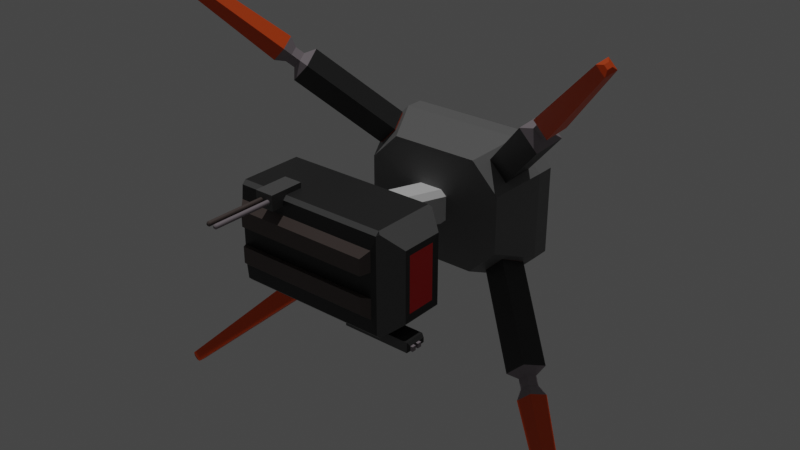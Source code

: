 # Source: creeperFINAL.blend  (saved by Blender 3.4.6; exported with 4.5.12 LTS)
import bpy
from mathutils import Matrix  # noqa: F401  (used for matrix-valued properties, if any)

bpy.ops.wm.read_factory_settings(use_empty=True)
scene = bpy.context.scene
scene.name = 'Scene'

# ---- collections
col_robot = bpy.data.collections.new('Robot'); scene.collection.children.link(col_robot)

# ---- materials (node trees are filled in below, after node groups)
mat_leg = bpy.data.materials.new('leg')
mat_leg.use_transparent_shadow = False
mat_body = bpy.data.materials.new('body')
mat_body.use_transparent_shadow = False
mat_body.diffuse_color = (0.04445, 0.04445, 0.04445, 1.0)
mat_top = bpy.data.materials.new('top')
mat_top.use_transparent_shadow = False
mat_edge = bpy.data.materials.new('edge')
mat_edge.use_transparent_shadow = False
mat_wifi = bpy.data.materials.new('wifi')
mat_wifi.use_transparent_shadow = False
mat_tank = bpy.data.materials.new('tank')
mat_tank.use_transparent_shadow = False
mat_lens = bpy.data.materials.new('lens')
mat_lens.use_transparent_shadow = False

# ---- material node trees
mat_leg.use_nodes = True; mat_leg.node_tree.nodes.clear()
_N = mat_leg.node_tree.nodes; _L = mat_leg.node_tree.links
n0 = _N.new('ShaderNodeBsdfPrincipled'); n0.name = 'Principled BSDF'; n0.location = (10, 300)
n0.distribution = 'GGX'
n0.subsurface_method = 'RANDOM_WALK_SKIN'
n0.inputs[0].default_value = (0.8, 0.07759, 0.0, 1.0)
n0.inputs[3].default_value = 1.45
n0.inputs[27].default_value = (0.0, 0.0, 0.0, 1.0)
n0.inputs[28].default_value = 1.0
n1 = _N.new('ShaderNodeOutputMaterial'); n1.name = 'Material Output'; n1.location = (300, 300)
_L.new(n0.outputs[0], n1.inputs[0])
n1.is_active_output = True
mat_body.use_nodes = True; mat_body.node_tree.nodes.clear()
_N = mat_body.node_tree.nodes; _L = mat_body.node_tree.links
n0 = _N.new('ShaderNodeBsdfPrincipled'); n0.name = 'Principled BSDF'; n0.location = (10, 300)
n0.distribution = 'GGX'
n0.subsurface_method = 'RANDOM_WALK_SKIN'
n0.inputs[0].default_value = (0.02038, 0.02038, 0.02038, 1.0)
n0.inputs[3].default_value = 1.45
n0.inputs[27].default_value = (0.0, 0.0, 0.0, 1.0)
n0.inputs[28].default_value = 1.0
n1 = _N.new('ShaderNodeOutputMaterial'); n1.name = 'Material Output'; n1.location = (300, 300)
_L.new(n0.outputs[0], n1.inputs[0])
n1.is_active_output = True
mat_top.use_nodes = True; mat_top.node_tree.nodes.clear()
_N = mat_top.node_tree.nodes; _L = mat_top.node_tree.links
n0 = _N.new('ShaderNodeBsdfPrincipled'); n0.name = 'Principled BSDF'; n0.location = (10, 300)
n0.distribution = 'GGX'
n0.subsurface_method = 'RANDOM_WALK_SKIN'
n0.inputs[0].default_value = (0.09084, 0.06896, 0.06297, 1.0)
n0.inputs[3].default_value = 1.45
n0.inputs[27].default_value = (0.0, 0.0, 0.0, 1.0)
n0.inputs[28].default_value = 1.0
n1 = _N.new('ShaderNodeOutputMaterial'); n1.name = 'Material Output'; n1.location = (300, 300)
_L.new(n0.outputs[0], n1.inputs[0])
n1.is_active_output = True
mat_edge.use_nodes = True; mat_edge.node_tree.nodes.clear()
_N = mat_edge.node_tree.nodes; _L = mat_edge.node_tree.links
n0 = _N.new('ShaderNodeBsdfPrincipled'); n0.name = 'Principled BSDF'; n0.location = (10, 300)
n0.distribution = 'GGX'
n0.subsurface_method = 'RANDOM_WALK_SKIN'
n0.inputs[0].default_value = (0.1025, 0.1025, 0.1025, 1.0)
n0.inputs[3].default_value = 1.45
n0.inputs[27].default_value = (0.0, 0.0, 0.0, 1.0)
n0.inputs[28].default_value = 1.0
n1 = _N.new('ShaderNodeOutputMaterial'); n1.name = 'Material Output'; n1.location = (300, 300)
_L.new(n0.outputs[0], n1.inputs[0])
n1.is_active_output = True
mat_wifi.use_nodes = True; mat_wifi.node_tree.nodes.clear()
_N = mat_wifi.node_tree.nodes; _L = mat_wifi.node_tree.links
n0 = _N.new('ShaderNodeBsdfPrincipled'); n0.name = 'Principled BSDF'; n0.location = (10, 300)
n0.distribution = 'GGX'
n0.subsurface_method = 'RANDOM_WALK_SKIN'
n0.inputs[0].default_value = (0.2738, 0.2356, 0.2587, 1.0)
n0.inputs[3].default_value = 1.45
n0.inputs[27].default_value = (0.0, 0.0, 0.0, 1.0)
n0.inputs[28].default_value = 1.0
n1 = _N.new('ShaderNodeOutputMaterial'); n1.name = 'Material Output'; n1.location = (300, 300)
_L.new(n0.outputs[0], n1.inputs[0])
n1.is_active_output = True
mat_tank.use_nodes = True; mat_tank.node_tree.nodes.clear()
_N = mat_tank.node_tree.nodes; _L = mat_tank.node_tree.links
n0 = _N.new('ShaderNodeBsdfPrincipled'); n0.name = 'Principled BSDF'; n0.location = (10, 300)
n0.distribution = 'GGX'
n0.subsurface_method = 'RANDOM_WALK_SKIN'
n0.inputs[0].default_value = (0.1734, 0.1734, 0.1734, 1.0)
n0.inputs[3].default_value = 1.45
n0.inputs[27].default_value = (0.0, 0.0, 0.0, 1.0)
n0.inputs[28].default_value = 1.0
n1 = _N.new('ShaderNodeOutputMaterial'); n1.name = 'Material Output'; n1.location = (300, 300)
_L.new(n0.outputs[0], n1.inputs[0])
n1.is_active_output = True
mat_lens.use_nodes = True; mat_lens.node_tree.nodes.clear()
_N = mat_lens.node_tree.nodes; _L = mat_lens.node_tree.links
n0 = _N.new('ShaderNodeBsdfPrincipled'); n0.name = 'Principled BSDF'; n0.location = (10, 300)
n0.distribution = 'GGX'
n0.subsurface_method = 'RANDOM_WALK_SKIN'
n0.inputs[0].default_value = (0.8, 0.0007612, 0.0, 1.0)
n0.inputs[3].default_value = 1.45
n0.inputs[27].default_value = (0.0, 0.0, 0.0, 1.0)
n0.inputs[28].default_value = 1.0
n1 = _N.new('ShaderNodeOutputMaterial'); n1.name = 'Material Output'; n1.location = (300, 300)
_L.new(n0.outputs[0], n1.inputs[0])
n1.is_active_output = True

# ---- world
world_world = bpy.data.worlds.new('World'); scene.world = world_world
world_world.use_nodes = True; world_world.node_tree.nodes.clear()
_N = world_world.node_tree.nodes; _L = world_world.node_tree.links
n0 = _N.new('ShaderNodeOutputWorld'); n0.name = 'World Output'; n0.location = (300, 300)
n1 = _N.new('ShaderNodeBackground'); n1.name = 'Background'; n1.location = (10, 300)
n1.inputs[0].default_value = (0.05088, 0.05088, 0.05088, 1.0)
_L.new(n1.outputs[0], n0.inputs[0])
n0.is_active_output = True
world_world.color = (0.05088, 0.05088, 0.05088)
world_world.use_sun_shadow = False
world_world.sun_shadow_jitter_overblur = 0.0

# ---- lights
light_sun = bpy.data.lights.new('Sun', 'SUN')
light_sun.transmission_factor = 0.0
light_sun.energy = 1.0
light_sun.shadow_soft_size = 0.125

# ---- meshes
me_cube_001 = bpy.data.meshes.new('Cube.001')
me_cube_001.from_pydata([(0.9388, -0.3574, -0.141), (0.9388, -0.3574, 0.2974), (0.9388, 0.3574, -0.141), (0.9388, 0.3574, 0.2974), (0.9293, 0.2843, 0.2321), (0.9293, 0.2843, -0.07578), (0.9293, -0.2843, -0.07578), (0.9293, -0.2843, 0.2321), (-1.004, -0.2733, -0.134), (-1.004, -0.2843, -0.1219), (-1.004, -0.2843, 0.2783), (-1.004, -0.2733, 0.2904), (-1.004, 0.2843, -0.1219), (-1.004, 0.2733, -0.134), (-1.004, 0.2733, 0.2904), (-1.004, 0.2843, 0.2783), (0.7397, -0.522, 0.1011), (0.7388, -0.4836, -0.2863), (0.7646, -0.5008, -0.2675), (0.7388, -0.4836, 0.4427), (0.7397, -0.522, 0.3114), (0.7646, -0.5008, 0.4239), (0.7388, 0.4836, -0.2863), (0.7388, 0.522, -0.2479), (0.7646, 0.5008, -0.2675), (0.7388, 0.522, 0.4043), (0.7388, 0.4836, 0.4427), (0.7646, 0.5008, 0.4239), (0.6852, -0.3377, 0.4511), (-0.8549, -0.3377, 0.4511), (-0.8549, 0.3377, 0.4511), (0.6852, 0.3377, 0.4511), (0.6852, 0.1302, 0.4511), (-0.8549, 0.1289, 0.4511), (0.6852, -0.1257, 0.4511), (-0.8549, -0.1257, 0.4511), (0.628, -0.2696, 0.5279), (-0.7977, -0.2696, 0.5279), (-0.7977, 0.27, 0.5279), (0.628, 0.27, 0.5279), (-0.7977, 0.1032, 0.5279), (0.628, 0.1043, 0.5279), (0.628, -0.1003, 0.5279), (-0.7977, -0.1003, 0.5279), (-0.8488, 0.4836, -0.2863), (-0.8488, 0.522, -0.2479), (0.2577, -0.522, 0.1011), (-0.8488, -0.4836, -0.2863), (-0.8488, -0.4836, 0.4427), (0.2577, -0.522, 0.3114), (-0.8488, 0.522, 0.4043), (-0.8488, 0.4836, 0.4427), (-0.5281, 0.4232, 0.2167), (-0.5281, 0.4232, 0.5767), (-0.5281, 0.5764, 0.2167), (-0.5281, 0.5764, 0.5767), (-0.3319, 0.4232, 0.2167), (-0.3319, 0.4232, 0.5767), (-0.3319, 0.5764, 0.2167), (-0.3319, 0.5764, 0.5767), (-0.3834, 0.522, 0.4632), (-0.3789, 0.5215, 0.4632), (-0.3746, 0.5202, 0.4632), (-0.3706, 0.5181, 0.4632), (-0.367, 0.5152, 0.4632), (-0.3642, 0.5117, 0.4632), (-0.362, 0.5076, 0.4632), (-0.3607, 0.5033, 0.4632), (-0.3602, 0.4988, 0.4632), (-0.3607, 0.4942, 0.4632), (-0.362, 0.4899, 0.4632), (-0.3642, 0.4859, 0.4632), (-0.367, 0.4824, 0.4632), (-0.3706, 0.4795, 0.4632), (-0.3746, 0.4773, 0.4632), (-0.3789, 0.476, 0.4632), (-0.3834, 0.4756, 0.4632), (-0.388, 0.476, 0.4632), (-0.3923, 0.4773, 0.4632), (-0.3963, 0.4795, 0.4632), (-0.3999, 0.4824, 0.4632), (-0.4027, 0.4859, 0.4632), (-0.4049, 0.4899, 0.4632), (-0.4062, 0.4942, 0.4632), (-0.4067, 0.4988, 0.4632), (-0.4062, 0.5033, 0.4632), (-0.4049, 0.5076, 0.4632), (-0.4027, 0.5117, 0.4632), (-0.3999, 0.5152, 0.4632), (-0.3963, 0.5181, 0.4632), (-0.3923, 0.5202, 0.4632), (-0.388, 0.5215, 0.4632), (-0.4653, 0.522, 0.4632), (-0.4608, 0.5215, 0.4632), (-0.4564, 0.5202, 0.4632), (-0.4524, 0.5181, 0.4632), (-0.4489, 0.5152, 0.4632), (-0.446, 0.5117, 0.4632), (-0.4439, 0.5076, 0.4632), (-0.4426, 0.5033, 0.4632), (-0.4421, 0.4988, 0.4632), (-0.4426, 0.4942, 0.4632), (-0.4439, 0.4899, 0.4632), (-0.446, 0.4859, 0.4632), (-0.4489, 0.4824, 0.4632), (-0.4524, 0.4795, 0.4632), (-0.4564, 0.4773, 0.4632), (-0.4608, 0.476, 0.4632), (-0.4653, 0.4756, 0.4632), (-0.4698, 0.476, 0.4632), (-0.4742, 0.4773, 0.4632), (-0.4782, 0.4795, 0.4632), (-0.4817, 0.4824, 0.4632), (-0.4846, 0.4859, 0.4632), (-0.4868, 0.4899, 0.4632), (-0.4881, 0.4942, 0.4632), (-0.4885, 0.4988, 0.4632), (-0.4881, 0.5033, 0.4632), (-0.4868, 0.5076, 0.4632), (-0.4846, 0.5117, 0.4632), (-0.4817, 0.5152, 0.4632), (-0.4782, 0.5181, 0.4632), (-0.4742, 0.5202, 0.4632), (-0.4698, 0.5215, 0.4632), (-0.3834, 0.5106, 1.197), (-0.3834, 0.522, 1.185), (-0.3811, 0.5104, 1.197), (-0.3789, 0.5215, 1.185), (-0.3789, 0.5097, 1.197), (-0.3746, 0.5202, 1.185), (-0.3769, 0.5086, 1.197), (-0.3706, 0.5181, 1.185), (-0.3751, 0.5071, 1.197), (-0.367, 0.5152, 1.185), (-0.3736, 0.5053, 1.197), (-0.3642, 0.5117, 1.185), (-0.3725, 0.5033, 1.197), (-0.362, 0.5076, 1.185), (-0.3718, 0.5011, 1.197), (-0.3607, 0.5033, 1.185), (-0.3716, 0.4988, 1.197), (-0.3602, 0.4988, 1.185), (-0.3718, 0.4965, 1.197), (-0.3607, 0.4942, 1.185), (-0.3725, 0.4942, 1.197), (-0.362, 0.4899, 1.185), (-0.3736, 0.4922, 1.197), (-0.3642, 0.4859, 1.185), (-0.3751, 0.4904, 1.197), (-0.367, 0.4824, 1.185), (-0.3769, 0.4889, 1.197), (-0.3706, 0.4795, 1.185), (-0.3789, 0.4878, 1.197), (-0.3746, 0.4773, 1.185), (-0.3811, 0.4871, 1.197), (-0.3789, 0.476, 1.185), (-0.3834, 0.4869, 1.197), (-0.3834, 0.4756, 1.185), (-0.3858, 0.4871, 1.197), (-0.388, 0.476, 1.185), (-0.388, 0.4878, 1.197), (-0.3923, 0.4773, 1.185), (-0.39, 0.4889, 1.197), (-0.3963, 0.4795, 1.185), (-0.3918, 0.4904, 1.197), (-0.3999, 0.4824, 1.185), (-0.3933, 0.4922, 1.197), (-0.4027, 0.4859, 1.185), (-0.3944, 0.4942, 1.197), (-0.4049, 0.4899, 1.185), (-0.3951, 0.4965, 1.197), (-0.4062, 0.4942, 1.185), (-0.3953, 0.4988, 1.197), (-0.4067, 0.4988, 1.185), (-0.3951, 0.5011, 1.197), (-0.4062, 0.5033, 1.185), (-0.3944, 0.5033, 1.197), (-0.4049, 0.5076, 1.185), (-0.3933, 0.5053, 1.197), (-0.4027, 0.5117, 1.185), (-0.3918, 0.5071, 1.197), (-0.3999, 0.5152, 1.185), (-0.39, 0.5086, 1.197), (-0.3963, 0.5181, 1.185), (-0.388, 0.5097, 1.197), (-0.3923, 0.5202, 1.185), (-0.3858, 0.5104, 1.197), (-0.388, 0.5215, 1.185), (-0.4653, 0.5106, 1.197), (-0.4653, 0.522, 1.185), (-0.463, 0.5104, 1.197), (-0.4608, 0.5215, 1.185), (-0.4608, 0.5097, 1.197), (-0.4564, 0.5202, 1.185), (-0.4587, 0.5086, 1.197), (-0.4524, 0.5181, 1.185), (-0.4569, 0.5071, 1.197), (-0.4489, 0.5152, 1.185), (-0.4555, 0.5053, 1.197), (-0.446, 0.5117, 1.185), (-0.4544, 0.5033, 1.197), (-0.4439, 0.5076, 1.185), (-0.4537, 0.5011, 1.197), (-0.4426, 0.5033, 1.185), (-0.4535, 0.4988, 1.197), (-0.4421, 0.4988, 1.185), (-0.4537, 0.4965, 1.197), (-0.4426, 0.4942, 1.185), (-0.4544, 0.4942, 1.197), (-0.4439, 0.4899, 1.185), (-0.4555, 0.4922, 1.197), (-0.446, 0.4859, 1.185), (-0.4569, 0.4904, 1.197), (-0.4489, 0.4824, 1.185), (-0.4587, 0.4889, 1.197), (-0.4524, 0.4795, 1.185), (-0.4608, 0.4878, 1.197), (-0.4564, 0.4773, 1.185), (-0.463, 0.4871, 1.197), (-0.4608, 0.476, 1.185), (-0.4653, 0.4869, 1.197), (-0.4653, 0.4756, 1.185), (-0.4676, 0.4871, 1.197), (-0.4698, 0.476, 1.185), (-0.4698, 0.4878, 1.197), (-0.4742, 0.4773, 1.185), (-0.4719, 0.4889, 1.197), (-0.4782, 0.4795, 1.185), (-0.4737, 0.4904, 1.197), (-0.4817, 0.4824, 1.185), (-0.4752, 0.4922, 1.197), (-0.4846, 0.4859, 1.185), (-0.4763, 0.4942, 1.197), (-0.4868, 0.4899, 1.185), (-0.4769, 0.4965, 1.197), (-0.4881, 0.4942, 1.185), (-0.4772, 0.4988, 1.197), (-0.4885, 0.4988, 1.185), (-0.4769, 0.5011, 1.197), (-0.4881, 0.5033, 1.185), (-0.4763, 0.5033, 1.197), (-0.4868, 0.5076, 1.185), (-0.4752, 0.5053, 1.197), (-0.4846, 0.5117, 1.185), (-0.4737, 0.5071, 1.197), (-0.4817, 0.5152, 1.185), (-0.4719, 0.5086, 1.197), (-0.4782, 0.5181, 1.185), (-0.4698, 0.5097, 1.197), (-0.4742, 0.5202, 1.185), (-0.4676, 0.5104, 1.197), (-0.4698, 0.5215, 1.185), (0.7388, -0.522, -0.2479), (-0.8488, -0.522, -0.2479), (-0.8488, -0.522, 0.4043), (0.7388, -0.522, 0.4043), (0.7397, -0.6283, 0.1011), (0.2577, -0.6283, 0.1011), (0.2577, -0.6283, 0.3114), (0.7397, -0.6283, 0.3114), (0.993, -0.5995, 0.2253), (0.993, -0.5508, 0.2253), (0.993, -0.5995, 0.2562), (0.993, -0.5508, 0.2562), (0.993, -0.5508, 0.1155), (0.9642, -0.522, 0.1011), (0.9642, -0.522, 0.3114), (0.993, -0.5508, 0.2975), (0.9642, -0.6283, 0.1011), (0.993, -0.5995, 0.1155), (0.993, -0.5995, 0.2975), (0.9642, -0.6283, 0.3114), (0.993, -0.5995, 0.1826), (0.993, -0.5508, 0.1826), (1.018, -0.5995, 0.2562), (1.018, -0.5508, 0.2562), (1.018, -0.5508, 0.2253), (1.018, -0.5508, 0.1826), (1.018, -0.5995, 0.1826), (1.018, -0.5995, 0.2253), (1.018, -0.5508, 0.2975), (1.018, -0.5995, 0.2975), (-0.5525, 0.5753, -1.454), (-0.5682, 0.6773, -1.476), (-0.6522, 0.4756, -1.454), (-0.7542, 0.4913, -1.476), (-0.5026, 0.5254, -1.331), (-0.4753, 0.5843, -1.248), (-0.6024, 0.4257, -1.331), (-0.6612, 0.3984, -1.248), (-1.286, 1.293, -0.8478), (-1.217, 1.326, -0.9464), (-1.403, 1.14, -0.9464), (-1.37, 1.21, -0.8478), (-1.124, 1.233, -0.7186), (-1.245, 1.251, -0.745), (-1.31, 1.047, -0.7186), (-1.328, 1.168, -0.745), (-1.431, 1.27, -0.7984), (-1.347, 1.354, -0.7984), (-1.389, 1.228, -0.6956), (-1.305, 1.312, -0.6956), (-1.533, 1.316, -0.7841), (-1.393, 1.456, -0.7841), (-1.463, 1.246, -0.6123), (-1.323, 1.386, -0.6123), (-2.341, 2.185, -0.04978), (-2.325, 2.217, -0.004271), (-2.293, 2.248, -0.004271), (-2.262, 2.264, -0.04978), (-2.301, 2.145, 0.04738), (-2.309, 2.201, 0.03454), (-2.222, 2.224, 0.04738), (-2.278, 2.232, 0.03454), (-0.6522, -0.4756, -1.454), (-0.7542, -0.4913, -1.476), (-0.5525, -0.5753, -1.454), (-0.5682, -0.6773, -1.476), (-0.6024, -0.4257, -1.331), (-0.6612, -0.3984, -1.248), (-0.5026, -0.5254, -1.331), (-0.4753, -0.5843, -1.248), (-1.37, -1.21, -0.8478), (-1.403, -1.14, -0.9464), (-1.217, -1.326, -0.9464), (-1.286, -1.293, -0.8478), (-1.31, -1.047, -0.7186), (-1.328, -1.168, -0.745), (-1.124, -1.233, -0.7186), (-1.245, -1.251, -0.745), (-1.347, -1.354, -0.7984), (-1.431, -1.27, -0.7984), (-1.305, -1.312, -0.6956), (-1.389, -1.228, -0.6956), (-1.393, -1.456, -0.7841), (-1.533, -1.316, -0.7841), (-1.323, -1.386, -0.6123), (-1.463, -1.246, -0.6123), (-2.262, -2.264, -0.04978), (-2.293, -2.248, -0.004271), (-2.325, -2.217, -0.004271), (-2.341, -2.185, -0.04978), (-2.222, -2.224, 0.04738), (-2.278, -2.232, 0.03454), (-2.301, -2.145, 0.04738), (-2.309, -2.201, 0.03454), (0.8484, 0.4756, -1.454), (0.9504, 0.4913, -1.476), (0.7486, 0.5753, -1.454), (0.7644, 0.6773, -1.476), (0.7985, 0.4257, -1.331), (0.8574, 0.3984, -1.248), (0.6988, 0.5254, -1.331), (0.6714, 0.5843, -1.248), (1.567, 1.21, -0.8478), (1.599, 1.14, -0.9464), (1.413, 1.326, -0.9464), (1.483, 1.293, -0.8478), (1.506, 1.047, -0.7186), (1.525, 1.168, -0.745), (1.32, 1.233, -0.7186), (1.441, 1.251, -0.745), (1.543, 1.354, -0.7984), (1.627, 1.27, -0.7984), (1.501, 1.312, -0.6956), (1.585, 1.228, -0.6956), (1.589, 1.456, -0.7841), (1.729, 1.316, -0.7841), (1.519, 1.386, -0.6123), (1.659, 1.246, -0.6123), (2.458, 2.264, -0.04978), (2.49, 2.248, -0.004271), (2.521, 2.217, -0.004271), (2.537, 2.185, -0.04978), (2.418, 2.224, 0.04738), (2.474, 2.232, 0.03454), (2.497, 2.145, 0.04738), (2.505, 2.201, 0.03454), (0.7486, -0.5753, -1.454), (0.7644, -0.6773, -1.476), (0.8484, -0.4756, -1.454), (0.9504, -0.4913, -1.476), (0.6988, -0.5254, -1.331), (0.6714, -0.5843, -1.248), (0.7985, -0.4257, -1.331), (0.8574, -0.3984, -1.248), (1.483, -1.293, -0.8478), (1.413, -1.326, -0.9464), (1.599, -1.14, -0.9464), (1.567, -1.21, -0.8478), (1.32, -1.233, -0.7186), (1.441, -1.251, -0.745), (1.506, -1.047, -0.7186), (1.525, -1.168, -0.745), (1.627, -1.27, -0.7984), (1.543, -1.354, -0.7984), (1.585, -1.228, -0.6956), (1.501, -1.312, -0.6956), (1.729, -1.316, -0.7841), (1.589, -1.456, -0.7841), (1.659, -1.246, -0.6123), (1.519, -1.386, -0.6123), (2.537, -2.185, -0.04978), (2.521, -2.217, -0.004271), (2.49, -2.248, -0.004271), (2.458, -2.264, -0.04978), (2.497, -2.145, 0.04738), (2.505, -2.201, 0.03454), (2.418, -2.224, 0.04738), (2.474, -2.232, 0.03454), (0.003779, -0.1846, -1.227), (-0.05807, -0.1274, -1.227), (-0.5621, -0.1274, 0.003116), (-0.5002, -0.1846, 0.003116), (-0.05807, 0.1274, -1.227), (0.003779, 0.1846, -1.227), (-0.5002, 0.1846, 0.003116), (-0.5621, 0.1274, 0.003116), (0.3111, -0.1274, -1.227), (0.2493, -0.1846, -1.227), (-0.2547, -0.1846, 0.003116), (-0.1928, -0.1274, 0.003116), (0.2493, 0.1846, -1.227), (0.3111, 0.1274, -1.227), (-0.1928, 0.1274, 0.003116), (-0.2547, 0.1846, 0.003116), (-0.5388, -0.7322, -1.719), (-0.8268, -0.4451, -1.719), (-0.6406, -0.2988, -1.121), (-0.3523, -0.5861, -1.121), (-0.8268, 0.4451, -1.719), (-0.5388, 0.7322, -1.719), (-0.3523, 0.5861, -1.121), (-0.6406, 0.2988, -1.121), (1.039, -0.4451, -1.719), (0.7512, -0.7322, -1.719), (0.5648, -0.5861, -1.121), (0.853, -0.2988, -1.121), (0.7512, 0.7322, -1.719), (1.039, 0.4451, -1.719), (0.853, 0.2988, -1.121), (0.5648, 0.5861, -1.121), (-0.5387, -0.7322, -1.533), (-0.8268, -0.445, -1.533), (-0.8268, 0.445, -1.533), (-0.5387, 0.7322, -1.533), (0.7511, 0.7322, -1.533), (1.039, 0.445, -1.533), (1.039, -0.445, -1.533), (0.7511, -0.7322, -1.533)], [], [(46, 16, 256, 257), (48, 19, 28, 29), (45, 50, 25, 23), (2, 3, 4, 5), (21, 255, 252, 18, 0, 1), (27, 26, 19, 21, 1, 3), (3, 2, 24, 23, 25, 27), (18, 17, 22, 24, 2, 0), (8, 9, 10, 11, 14, 15, 12, 13), (5, 4, 7, 6), (0, 2, 5, 6), (1, 0, 6, 7), (3, 1, 7, 4), (252, 17, 18), (19, 255, 21), (22, 23, 24), (25, 26, 27), (45, 23, 22, 44), (252, 253, 47, 17), (19, 48, 254, 255), (25, 50, 51, 26), (44, 22, 17, 47), (30, 33, 40, 38), (51, 48, 29, 35, 33, 30), (26, 51, 30, 31), (19, 26, 31, 32, 34, 28), (32, 33, 35, 34), (34, 35, 43, 42), (39, 38, 40, 41), (42, 43, 37, 36), (28, 34, 42, 36), (29, 28, 36, 37), (32, 31, 39, 41), (35, 29, 37, 43), (31, 30, 38, 39), (33, 32, 41, 40), (13, 12, 45, 44), (9, 8, 47, 253), (11, 10, 254, 48), (15, 14, 51, 50), (8, 13, 44, 47), (10, 9, 253, 254), (14, 11, 48, 51), (12, 15, 50, 45), (52, 53, 55, 54), (54, 55, 59, 58), (58, 59, 57, 56), (56, 57, 53, 52), (54, 58, 56, 52), (59, 55, 53, 57), (91, 187, 125, 60), (62, 129, 131, 63), (63, 131, 133, 64), (64, 133, 135, 65), (65, 135, 137, 66), (66, 137, 139, 67), (67, 139, 141, 68), (68, 141, 143, 69), (69, 143, 145, 70), (70, 145, 147, 71), (71, 147, 149, 72), (72, 149, 151, 73), (73, 151, 153, 74), (74, 153, 155, 75), (75, 155, 157, 76), (76, 157, 159, 77), (77, 159, 161, 78), (78, 161, 163, 79), (79, 163, 165, 80), (80, 165, 167, 81), (81, 167, 169, 82), (82, 169, 171, 83), (83, 171, 173, 84), (84, 173, 175, 85), (85, 175, 177, 86), (86, 177, 179, 87), (87, 179, 181, 88), (88, 181, 183, 89), (89, 183, 185, 90), (90, 185, 187, 91), (60, 125, 127, 61), (190, 188, 250, 248, 246, 244, 242, 240, 238, 236, 234, 232, 230, 228, 226, 224, 222, 220, 218, 216, 214, 212, 210, 208, 206, 204, 202, 200, 198, 196, 194, 192), (61, 127, 129, 62), (60, 61, 62, 63, 64, 65, 66, 67, 68, 69, 70, 71, 72, 73, 74, 75, 76, 77, 78, 79, 80, 81, 82, 83, 84, 85, 86, 87, 88, 89, 90, 91), (123, 251, 189, 92), (94, 193, 195, 95), (95, 195, 197, 96), (96, 197, 199, 97), (97, 199, 201, 98), (98, 201, 203, 99), (99, 203, 205, 100), (100, 205, 207, 101), (101, 207, 209, 102), (102, 209, 211, 103), (103, 211, 213, 104), (104, 213, 215, 105), (105, 215, 217, 106), (106, 217, 219, 107), (107, 219, 221, 108), (108, 221, 223, 109), (109, 223, 225, 110), (110, 225, 227, 111), (111, 227, 229, 112), (112, 229, 231, 113), (113, 231, 233, 114), (114, 233, 235, 115), (115, 235, 237, 116), (116, 237, 239, 117), (117, 239, 241, 118), (118, 241, 243, 119), (119, 243, 245, 120), (120, 245, 247, 121), (121, 247, 249, 122), (122, 249, 251, 123), (92, 189, 191, 93), (93, 191, 193, 94), (92, 93, 94, 95, 96, 97, 98, 99, 100, 101, 102, 103, 104, 105, 106, 107, 108, 109, 110, 111, 112, 113, 114, 115, 116, 117, 118, 119, 120, 121, 122, 123), (127, 125, 124, 126), (129, 127, 126, 128), (131, 129, 128, 130), (133, 131, 130, 132), (135, 133, 132, 134), (137, 135, 134, 136), (139, 137, 136, 138), (141, 139, 138, 140), (143, 141, 140, 142), (145, 143, 142, 144), (147, 145, 144, 146), (149, 147, 146, 148), (151, 149, 148, 150), (153, 151, 150, 152), (155, 153, 152, 154), (157, 155, 154, 156), (159, 157, 156, 158), (161, 159, 158, 160), (163, 161, 160, 162), (165, 163, 162, 164), (167, 165, 164, 166), (169, 167, 166, 168), (171, 169, 168, 170), (173, 171, 170, 172), (175, 173, 172, 174), (177, 175, 174, 176), (179, 177, 176, 178), (181, 179, 178, 180), (183, 181, 180, 182), (185, 183, 182, 184), (187, 185, 184, 186), (125, 187, 186, 124), (191, 189, 188, 190), (193, 191, 190, 192), (195, 193, 192, 194), (197, 195, 194, 196), (199, 197, 196, 198), (201, 199, 198, 200), (203, 201, 200, 202), (205, 203, 202, 204), (207, 205, 204, 206), (209, 207, 206, 208), (211, 209, 208, 210), (213, 211, 210, 212), (215, 213, 212, 214), (217, 215, 214, 216), (219, 217, 216, 218), (221, 219, 218, 220), (223, 221, 220, 222), (225, 223, 222, 224), (227, 225, 224, 226), (229, 227, 226, 228), (231, 229, 228, 230), (233, 231, 230, 232), (235, 233, 232, 234), (237, 235, 234, 236), (239, 237, 236, 238), (241, 239, 238, 240), (243, 241, 240, 242), (245, 243, 242, 244), (247, 245, 244, 246), (249, 247, 246, 248), (251, 249, 248, 250), (189, 251, 250, 188), (126, 124, 186, 184, 182, 180, 178, 176, 174, 172, 170, 168, 166, 164, 162, 160, 158, 156, 154, 152, 150, 148, 146, 144, 142, 140, 138, 136, 134, 132, 130, 128), (16, 46, 253, 252), (49, 20, 255, 254), (46, 49, 254, 253), (20, 16, 252, 255), (256, 259, 258, 257), (20, 259, 271, 266), (20, 49, 258, 259), (49, 46, 257, 258), (256, 16, 265, 268), (259, 256, 268, 271), (16, 20, 266, 265), (265, 266, 267, 263, 261, 273, 264), (269, 272, 260, 262, 270, 271, 268), (264, 269, 268, 265), (266, 271, 270, 267), (264, 273, 272, 269), (262, 263, 275, 274), (260, 261, 263, 262), (260, 272, 278, 279), (274, 275, 280, 281), (278, 277, 276, 279), (267, 270, 281, 280), (263, 267, 280, 275), (272, 273, 277, 278), (270, 262, 274, 281), (273, 261, 276, 277), (261, 260, 279, 276), (288, 284, 282, 286), (292, 285, 289, 296), (294, 287, 283, 291), (296, 289, 287, 294), (282, 284, 285, 283), (284, 288, 289, 285), (288, 286, 287, 289), (286, 282, 283, 287), (291, 283, 285, 292), (293, 290, 291, 292), (297, 293, 292, 296), (295, 297, 296, 294), (290, 295, 294, 291), (293, 297, 300, 298), (301, 299, 303, 305), (290, 293, 298, 299), (295, 290, 299, 301), (297, 295, 301, 300), (298, 300, 304, 302), (300, 301, 305, 304), (299, 298, 302, 303), (302, 304, 310, 306), (307, 311, 313, 308), (304, 305, 312, 310), (305, 303, 309, 312), (307, 308, 309, 306), (311, 307, 306, 310), (313, 311, 310, 312), (308, 313, 312, 309), (303, 302, 306, 309), (320, 316, 314, 318), (324, 317, 321, 328), (326, 319, 315, 323), (328, 321, 319, 326), (314, 316, 317, 315), (316, 320, 321, 317), (320, 318, 319, 321), (318, 314, 315, 319), (323, 315, 317, 324), (325, 322, 323, 324), (329, 325, 324, 328), (327, 329, 328, 326), (322, 327, 326, 323), (325, 329, 332, 330), (333, 331, 335, 337), (322, 325, 330, 331), (327, 322, 331, 333), (329, 327, 333, 332), (330, 332, 336, 334), (332, 333, 337, 336), (331, 330, 334, 335), (334, 336, 342, 338), (339, 343, 345, 340), (336, 337, 344, 342), (337, 335, 341, 344), (339, 340, 341, 338), (343, 339, 338, 342), (345, 343, 342, 344), (340, 345, 344, 341), (335, 334, 338, 341), (352, 348, 346, 350), (356, 349, 353, 360), (358, 351, 347, 355), (360, 353, 351, 358), (346, 348, 349, 347), (348, 352, 353, 349), (352, 350, 351, 353), (350, 346, 347, 351), (355, 347, 349, 356), (357, 354, 355, 356), (361, 357, 356, 360), (359, 361, 360, 358), (354, 359, 358, 355), (357, 361, 364, 362), (365, 363, 367, 369), (354, 357, 362, 363), (359, 354, 363, 365), (361, 359, 365, 364), (362, 364, 368, 366), (364, 365, 369, 368), (363, 362, 366, 367), (366, 368, 374, 370), (371, 375, 377, 372), (368, 369, 376, 374), (369, 367, 373, 376), (371, 372, 373, 370), (375, 371, 370, 374), (377, 375, 374, 376), (372, 377, 376, 373), (367, 366, 370, 373), (384, 380, 378, 382), (388, 381, 385, 392), (390, 383, 379, 387), (392, 385, 383, 390), (378, 380, 381, 379), (380, 384, 385, 381), (384, 382, 383, 385), (382, 378, 379, 383), (387, 379, 381, 388), (389, 386, 387, 388), (393, 389, 388, 392), (391, 393, 392, 390), (386, 391, 390, 387), (389, 393, 396, 394), (397, 395, 399, 401), (386, 389, 394, 395), (391, 386, 395, 397), (393, 391, 397, 396), (394, 396, 400, 398), (396, 397, 401, 400), (395, 394, 398, 399), (398, 400, 406, 402), (403, 407, 409, 404), (400, 401, 408, 406), (401, 399, 405, 408), (403, 404, 405, 402), (407, 403, 402, 406), (409, 407, 406, 408), (404, 409, 408, 405), (399, 398, 402, 405), (419, 420, 413, 410), (423, 424, 421, 418), (424, 425, 416, 417, 412, 413, 420, 421), (411, 412, 417, 414), (415, 416, 425, 422), (410, 413, 412, 411), (416, 415, 414, 417), (424, 423, 422, 425), (420, 419, 418, 421), (414, 415, 422, 423, 418, 419, 410, 411), (435, 449, 442, 426), (432, 441, 446, 445), (440, 437, 448, 447), (428, 433, 444, 443), (427, 443, 444, 430), (436, 429, 442, 449), (440, 441, 432, 433, 428, 429, 436, 437), (439, 447, 448, 434), (431, 445, 446, 438), (426, 442, 443, 427), (445, 431, 430, 444), (447, 439, 438, 446), (449, 435, 434, 448), (442, 429, 428, 443), (432, 445, 444, 433), (440, 447, 446, 441), (436, 449, 448, 437), (430, 431, 438, 439, 434, 435, 426, 427)])
me_cube_001.polygons.foreach_set('material_index', [3, 1, 1, 1, 3, 3, 3, 3, 1, 7, 1, 1, 1, 1, 1, 1, 1, 3, 3, 3, 3, 1, 2, 1, 1, 1, 1, 2, 2, 2, 2, 2, 2, 2, 2, 1, 1, 1, 1, 1, 1, 1, 1, 1, 3, 3, 3, 3, 3, 3, 4, 4, 4, 4, 4, 4, 4, 4, 4, 4, 4, 4, 4, 4, 4, 4, 4, 4, 4, 4, 4, 4, 4, 4, 4, 4, 4, 4, 4, 4, 4, 2, 4, 4, 2, 2, 2, 2, 2, 2, 2, 2, 2, 2, 2, 2, 2, 2, 2, 2, 2, 2, 2, 2, 2, 2, 2, 2, 2, 2, 2, 2, 2, 2, 2, 2, 2, 4, 4, 4, 4, 4, 4, 4, 4, 4, 4, 4, 4, 4, 4, 4, 4, 4, 4, 4, 4, 4, 4, 4, 4, 4, 4, 4, 4, 4, 4, 4, 4, 2, 2, 2, 2, 2, 2, 2, 2, 2, 2, 2, 2, 2, 2, 2, 2, 2, 2, 2, 2, 2, 2, 2, 2, 2, 2, 2, 2, 2, 2, 2, 2, 4, 1, 1, 1, 1, 3, 3, 3, 3, 3, 3, 1, 1, 1, 1, 1, 1, 4, 1, 4, 4, 4, 4, 4, 4, 4, 4, 4, 0, 1, 1, 1, 0, 0, 0, 0, 1, 4, 4, 4, 4, 4, 4, 4, 4, 4, 4, 4, 4, 0, 0, 0, 0, 0, 0, 0, 0, 0, 0, 1, 1, 1, 0, 0, 0, 0, 1, 4, 4, 4, 4, 4, 4, 4, 4, 4, 4, 4, 4, 0, 0, 0, 0, 0, 0, 0, 0, 0, 0, 1, 1, 1, 0, 0, 0, 0, 1, 4, 4, 4, 4, 4, 4, 4, 4, 4, 4, 4, 4, 0, 0, 0, 0, 0, 0, 0, 0, 0, 0, 1, 1, 1, 0, 0, 0, 0, 1, 4, 4, 4, 4, 4, 4, 4, 4, 4, 4, 4, 4, 0, 0, 0, 0, 0, 0, 0, 0, 0, 5, 5, 5, 5, 5, 5, 5, 5, 5, 5, 6, 6, 6, 6, 6, 6, 6, 6, 6, 6, 6, 6, 6, 6, 6, 6, 6, 6])
_uv = me_cube_001.uv_layers.new(name='UVMap')
_uv.uv.foreach_set('vector', [0.3994, 0.9953, 0.3927, 0.7788, 0.3927, 0.7788, 0.3994, 0.9953, 0.625, 1.0, 0.6336, 0.7741, 0.6336, 0.7741, 0.625, 1.0, 0.3882, 0.25, 0.6118, 0.25, 0.6195, 0.4759, 0.3805, 0.4759, 0.408, 0.5203, 0.592, 0.5203, 0.592, 0.5203, 0.408, 0.5203, 0.6282, 0.7683, 0.6195, 0.7741, 0.3805, 0.7741, 0.3718, 0.7683, 0.408, 0.7297, 0.592, 0.7297, 0.6417, 0.4951, 0.6491, 0.5012, 0.6491, 0.7488, 0.6417, 0.7549, 0.592, 0.7297, 0.592, 0.5203, 0.592, 0.5203, 0.408, 0.5203, 0.3718, 0.4817, 0.3805, 0.4759, 0.6195, 0.4759, 0.6282, 0.4817, 0.3583, 0.7549, 0.3509, 0.7488, 0.3509, 0.5012, 0.3583, 0.4951, 0.408, 0.5203, 0.408, 0.7297, 0.3864, 0.01249, 0.3929, 0.007967, 0.6071, 0.007967, 0.6136, 0.01249, 0.6136, 0.2375, 0.6071, 0.242, 0.3929, 0.242, 0.3864, 0.2375, 0.408, 0.5203, 0.592, 0.5203, 0.592, 0.7297, 0.408, 0.7297, 0.408, 0.7297, 0.408, 0.5203, 0.408, 0.5203, 0.408, 0.7297, 0.592, 0.7297, 0.408, 0.7297, 0.408, 0.7297, 0.592, 0.7297, 0.592, 0.5203, 0.592, 0.7297, 0.592, 0.7297, 0.592, 0.5203, 0.3546, 0.7568, 0.3509, 0.7488, 0.3583, 0.7549, 0.6306, 0.7709, 0.6195, 0.7741, 0.6282, 0.7683, 0.3509, 0.5012, 0.3546, 0.4932, 0.3583, 0.4951, 0.6195, 0.4759, 0.6306, 0.4791, 0.6282, 0.4817, 0.125, 0.5, 0.3509, 0.4914, 0.3509, 0.5012, 0.125, 0.5092, 0.3509, 0.7586, 0.125, 0.75, 0.125, 0.7408, 0.3509, 0.7488, 0.6336, 0.7741, 0.625, 1.0, 0.6118, 1.0, 0.6195, 0.7741, 0.6195, 0.4759, 0.6118, 0.25, 0.625, 0.25, 0.6336, 0.4759, 0.125, 0.5092, 0.3509, 0.5012, 0.3509, 0.7488, 0.125, 0.7408, 0.625, 0.2408, 0.625, 0.2129, 0.625, 0.2129, 0.625, 0.2408, 0.625, 0.2408, 0.625, 0.009195, 0.625, 0.009195, 0.625, 0.0932, 0.625, 0.2129, 0.625, 0.2408, 0.6336, 0.4759, 0.625, 0.25, 0.625, 0.25, 0.6336, 0.4759, 0.6491, 0.7488, 0.6491, 0.5012, 0.6491, 0.5012, 0.6491, 0.5302, 0.6491, 0.659, 0.6491, 0.7488, 0.6491, 0.5302, 0.875, 0.5371, 0.875, 0.6568, 0.6491, 0.659, 0.6491, 0.659, 0.875, 0.6568, 0.875, 0.6568, 0.6491, 0.659, 0.6491, 0.5012, 0.875, 0.5092, 0.875, 0.5371, 0.6491, 0.5302, 0.6491, 0.659, 0.875, 0.6568, 0.875, 0.7408, 0.6491, 0.7488, 0.6491, 0.7488, 0.6491, 0.659, 0.6491, 0.659, 0.6491, 0.7488, 0.625, 1.0, 0.6336, 0.7741, 0.6336, 0.7741, 0.625, 1.0, 0.6491, 0.5302, 0.6491, 0.5012, 0.6491, 0.5012, 0.6491, 0.5302, 0.625, 0.0932, 0.625, 0.009195, 0.625, 0.009195, 0.625, 0.0932, 0.6336, 0.4759, 0.625, 0.25, 0.625, 0.25, 0.6336, 0.4759, 0.875, 0.5371, 0.6491, 0.5302, 0.6491, 0.5302, 0.875, 0.5371, 0.3864, 0.2375, 0.3929, 0.242, 0.3882, 0.25, 0.375, 0.2408, 0.3929, 0.007967, 0.3864, 0.01249, 0.375, 0.009195, 0.3882, 0.0, 0.6136, 0.01249, 0.6071, 0.007967, 0.6118, 0.0, 0.625, 0.009195, 0.6071, 0.242, 0.6136, 0.2375, 0.625, 0.2408, 0.6118, 0.25, 0.3864, 0.01249, 0.3864, 0.2375, 0.375, 0.2408, 0.375, 0.009195, 0.6071, 0.007967, 0.3929, 0.007967, 0.3882, 0.0, 0.6118, 0.0, 0.6136, 0.2375, 0.6136, 0.01249, 0.625, 0.009195, 0.625, 0.2408, 0.3929, 0.242, 0.6071, 0.242, 0.6118, 0.25, 0.3882, 0.25, 0.375, 0.0, 0.625, 0.0, 0.625, 0.25, 0.375, 0.25, 0.375, 0.25, 0.625, 0.25, 0.625, 0.5, 0.375, 0.5, 0.375, 0.5, 0.625, 0.5, 0.625, 0.75, 0.375, 0.75, 0.375, 0.75, 0.625, 0.75, 0.625, 1.0, 0.375, 1.0, 0.125, 0.5, 0.375, 0.5, 0.375, 0.75, 0.125, 0.75, 0.625, 0.5, 0.875, 0.5, 0.875, 0.75, 0.625, 0.75, 0.03125, 0.5, 0.03125, 0.9923, 0.0, 0.9923, 0.0, 0.5, 0.9375, 0.5, 0.9375, 0.9923, 0.9063, 0.9923, 0.9062, 0.5, 0.9062, 0.5, 0.9062, 0.9923, 0.875, 0.9923, 0.875, 0.5, 0.875, 0.5, 0.875, 0.9923, 0.8438, 0.9923, 0.8438, 0.5, 0.8438, 0.5, 0.8438, 0.9923, 0.8125, 0.9923, 0.8125, 0.5, 0.8125, 0.5, 0.8125, 0.9923, 0.7813, 0.9923, 0.7812, 0.5, 0.7812, 0.5, 0.7812, 0.9923, 0.75, 0.9923, 0.75, 0.5, 0.75, 0.5, 0.75, 0.9923, 0.7188, 0.9923, 0.7188, 0.5, 0.7188, 0.5, 0.7188, 0.9923, 0.6875, 0.9923, 0.6875, 0.5, 0.6875, 0.5, 0.6875, 0.9923, 0.6562, 0.9923, 0.6562, 0.5, 0.6562, 0.5, 0.6562, 0.9923, 0.625, 0.9923, 0.625, 0.5, 0.625, 0.5, 0.625, 0.9923, 0.5938, 0.9923, 0.5938, 0.5, 0.5938, 0.5, 0.5938, 0.9923, 0.5625, 0.9923, 0.5625, 0.5, 0.5625, 0.5, 0.5625, 0.9923, 0.5312, 0.9923, 0.5312, 0.5, 0.5312, 0.5, 0.5312, 0.9923, 0.5, 0.9923, 0.5, 0.5, 0.5, 0.5, 0.5, 0.9923, 0.4688, 0.9923, 0.4688, 0.5, 0.4688, 0.5, 0.4688, 0.9923, 0.4375, 0.9923, 0.4375, 0.5, 0.4375, 0.5, 0.4375, 0.9923, 0.4062, 0.9923, 0.4062, 0.5, 0.4062, 0.5, 0.4062, 0.9923, 0.375, 0.9923, 0.375, 0.5, 0.375, 0.5, 0.375, 0.9923, 0.3438, 0.9923, 0.3438, 0.5, 0.3438, 0.5, 0.3438, 0.9923, 0.3125, 0.9923, 0.3125, 0.5, 0.3125, 0.5, 0.3125, 0.9923, 0.2812, 0.9923, 0.2812, 0.5, 0.2812, 0.5, 0.2812, 0.9923, 0.25, 0.9923, 0.25, 0.5, 0.25, 0.5, 0.25, 0.9923, 0.2188, 0.9923, 0.2188, 0.5, 0.2188, 0.5, 0.2188, 0.9923, 0.1875, 0.9923, 0.1875, 0.5, 0.1875, 0.5, 0.1875, 0.9923, 0.1562, 0.9923, 0.1562, 0.5, 0.1562, 0.5, 0.1562, 0.9923, 0.125, 0.9923, 0.125, 0.5, 0.125, 0.5, 0.125, 0.9923, 0.09375, 0.9923, 0.09375, 0.5, 0.09375, 0.5, 0.09375, 0.9923, 0.0625, 0.9923, 0.0625, 0.5, 0.0625, 0.5, 0.0625, 0.9923, 0.03125, 0.9923, 0.03125, 0.5, 1.0, 0.5, 1.0, 0.9923, 0.9688, 0.9923, 0.9688, 0.5, 0.2739, 0.3702, 0.25, 0.3725, 0.2261, 0.3702, 0.2031, 0.3632, 0.1819, 0.3519, 0.1634, 0.3366, 0.1481, 0.3181, 0.1368, 0.2969, 0.1298, 0.2739, 0.1275, 0.25, 0.1298, 0.2261, 0.1368, 0.2031, 0.1481, 0.1819, 0.1634, 0.1634, 0.1819, 0.1481, 0.2031, 0.1368, 0.2261, 0.1298, 0.25, 0.1275, 0.2739, 0.1298, 0.2969, 0.1368, 0.3181, 0.1481, 0.3366, 0.1634, 0.3519, 0.1819, 0.3632, 0.2031, 0.3702, 0.2261, 0.3725, 0.25, 0.3702, 0.2739, 0.3632, 0.2969, 0.3519, 0.3181, 0.3366, 0.3366, 0.3181, 0.3519, 0.2969, 0.3632, 0.9688, 0.5, 0.9688, 0.9923, 0.9375, 0.9923, 0.9375, 0.5, 0.75, 0.49, 0.7968, 0.4854, 0.8418, 0.4717, 0.8833, 0.4496, 0.9197, 0.4197, 0.9496, 0.3833, 0.9717, 0.3418, 0.9854, 0.2968, 0.99, 0.25, 0.9854, 0.2032, 0.9717, 0.1582, 0.9496, 0.1167, 0.9197, 0.08029, 0.8833, 0.05045, 0.8418, 0.02827, 0.7968, 0.01461, 0.75, 0.01, 0.7032, 0.01461, 0.6582, 0.02827, 0.6167, 0.05045, 0.5803, 0.08029, 0.5504, 0.1167, 0.5283, 0.1582, 0.5146, 0.2032, 0.51, 0.25, 0.5146, 0.2968, 0.5283, 0.3418, 0.5504, 0.3833, 0.5803, 0.4197, 0.6167, 0.4496, 0.6582, 0.4717, 0.7032, 0.4854, 0.03125, 0.5, 0.03125, 0.9923, 0.0, 0.9923, 0.0, 0.5, 0.9375, 0.5, 0.9375, 0.9923, 0.9063, 0.9923, 0.9062, 0.5, 0.9062, 0.5, 0.9062, 0.9923, 0.875, 0.9923, 0.875, 0.5, 0.875, 0.5, 0.875, 0.9923, 0.8438, 0.9923, 0.8438, 0.5, 0.8438, 0.5, 0.8438, 0.9923, 0.8125, 0.9923, 0.8125, 0.5, 0.8125, 0.5, 0.8125, 0.9923, 0.7813, 0.9923, 0.7812, 0.5, 0.7812, 0.5, 0.7812, 0.9923, 0.75, 0.9923, 0.75, 0.5, 0.75, 0.5, 0.75, 0.9923, 0.7188, 0.9923, 0.7188, 0.5, 0.7188, 0.5, 0.7188, 0.9923, 0.6875, 0.9923, 0.6875, 0.5, 0.6875, 0.5, 0.6875, 0.9923, 0.6562, 0.9923, 0.6562, 0.5, 0.6562, 0.5, 0.6562, 0.9923, 0.625, 0.9923, 0.625, 0.5, 0.625, 0.5, 0.625, 0.9923, 0.5938, 0.9923, 0.5938, 0.5, 0.5938, 0.5, 0.5938, 0.9923, 0.5625, 0.9923, 0.5625, 0.5, 0.5625, 0.5, 0.5625, 0.9923, 0.5312, 0.9923, 0.5312, 0.5, 0.5312, 0.5, 0.5312, 0.9923, 0.5, 0.9923, 0.5, 0.5, 0.5, 0.5, 0.5, 0.9923, 0.4688, 0.9923, 0.4688, 0.5, 0.4688, 0.5, 0.4688, 0.9923, 0.4375, 0.9923, 0.4375, 0.5, 0.4375, 0.5, 0.4375, 0.9923, 0.4062, 0.9923, 0.4062, 0.5, 0.4062, 0.5, 0.4062, 0.9923, 0.375, 0.9923, 0.375, 0.5, 0.375, 0.5, 0.375, 0.9923, 0.3438, 0.9923, 0.3438, 0.5, 0.3438, 0.5, 0.3438, 0.9923, 0.3125, 0.9923, 0.3125, 0.5, 0.3125, 0.5, 0.3125, 0.9923, 0.2812, 0.9923, 0.2812, 0.5, 0.2812, 0.5, 0.2812, 0.9923, 0.25, 0.9923, 0.25, 0.5, 0.25, 0.5, 0.25, 0.9923, 0.2188, 0.9923, 0.2188, 0.5, 0.2188, 0.5, 0.2188, 0.9923, 0.1875, 0.9923, 0.1875, 0.5, 0.1875, 0.5, 0.1875, 0.9923, 0.1562, 0.9923, 0.1562, 0.5, 0.1562, 0.5, 0.1562, 0.9923, 0.125, 0.9923, 0.125, 0.5, 0.125, 0.5, 0.125, 0.9923, 0.09375, 0.9923, 0.09375, 0.5, 0.09375, 0.5, 0.09375, 0.9923, 0.0625, 0.9923, 0.0625, 0.5, 0.0625, 0.5, 0.0625, 0.9923, 0.03125, 0.9923, 0.03125, 0.5, 1.0, 0.5, 1.0, 0.9923, 0.9688, 0.9923, 0.9688, 0.5, 0.9688, 0.5, 0.9688, 0.9923, 0.9375, 0.9923, 0.9375, 0.5, 0.75, 0.49, 0.7968, 0.4854, 0.8418, 0.4717, 0.8833, 0.4496, 0.9197, 0.4197, 0.9496, 0.3833, 0.9717, 0.3418, 0.9854, 0.2968, 0.99, 0.25, 0.9854, 0.2032, 0.9717, 0.1582, 0.9496, 0.1167, 0.9197, 0.08029, 0.8833, 0.05045, 0.8418, 0.02827, 0.7968, 0.01461, 0.75, 0.01, 0.7032, 0.01461, 0.6582, 0.02827, 0.6167, 0.05045, 0.5803, 0.08029, 0.5504, 0.1167, 0.5283, 0.1582, 0.5146, 0.2032, 0.51, 0.25, 0.5146, 0.2968, 0.5283, 0.3418, 0.5504, 0.3833, 0.5803, 0.4197, 0.6167, 0.4496, 0.6582, 0.4717, 0.7032, 0.4854, 0.2968, 0.4854, 0.25, 0.49, 0.25, 0.3725, 0.2739, 0.3702, 0.3418, 0.4717, 0.2968, 0.4854, 0.2739, 0.3702, 0.2969, 0.3632, 0.3833, 0.4496, 0.3418, 0.4717, 0.2969, 0.3632, 0.3181, 0.3519, 0.4197, 0.4197, 0.3833, 0.4496, 0.3181, 0.3519, 0.3366, 0.3366, 0.4496, 0.3833, 0.4197, 0.4197, 0.3366, 0.3366, 0.3519, 0.3181, 0.4717, 0.3418, 0.4496, 0.3833, 0.3519, 0.3181, 0.3632, 0.2969, 0.4854, 0.2968, 0.4717, 0.3418, 0.3632, 0.2969, 0.3702, 0.2739, 0.49, 0.25, 0.4854, 0.2968, 0.3702, 0.2739, 0.3725, 0.25, 0.4854, 0.2032, 0.49, 0.25, 0.3725, 0.25, 0.3702, 0.2261, 0.4717, 0.1582, 0.4854, 0.2032, 0.3702, 0.2261, 0.3632, 0.2031, 0.4496, 0.1167, 0.4717, 0.1582, 0.3632, 0.2031, 0.3519, 0.1819, 0.4197, 0.08029, 0.4496, 0.1167, 0.3519, 0.1819, 0.3366, 0.1634, 0.3833, 0.05045, 0.4197, 0.08029, 0.3366, 0.1634, 0.3181, 0.1481, 0.3418, 0.02827, 0.3833, 0.05045, 0.3181, 0.1481, 0.2969, 0.1368, 0.2968, 0.01461, 0.3418, 0.02827, 0.2969, 0.1368, 0.2739, 0.1298, 0.25, 0.01, 0.2968, 0.01461, 0.2739, 0.1298, 0.25, 0.1275, 0.2032, 0.01461, 0.25, 0.01, 0.25, 0.1275, 0.2261, 0.1298, 0.1582, 0.02827, 0.2032, 0.01461, 0.2261, 0.1298, 0.2031, 0.1368, 0.1167, 0.05045, 0.1582, 0.02827, 0.2031, 0.1368, 0.1819, 0.1481, 0.08029, 0.08029, 0.1167, 0.05045, 0.1819, 0.1481, 0.1634, 0.1634, 0.05045, 0.1167, 0.08029, 0.08029, 0.1634, 0.1634, 0.1481, 0.1819, 0.02827, 0.1582, 0.05045, 0.1167, 0.1481, 0.1819, 0.1368, 0.2031, 0.01461, 0.2032, 0.02827, 0.1582, 0.1368, 0.2031, 0.1298, 0.2261, 0.01, 0.25, 0.01461, 0.2032, 0.1298, 0.2261, 0.1275, 0.25, 0.01461, 0.2968, 0.01, 0.25, 0.1275, 0.25, 0.1298, 0.2739, 0.02827, 0.3418, 0.01461, 0.2968, 0.1298, 0.2739, 0.1368, 0.2969, 0.05045, 0.3833, 0.02827, 0.3418, 0.1368, 0.2969, 0.1481, 0.3181, 0.08029, 0.4197, 0.05045, 0.3833, 0.1481, 0.3181, 0.1634, 0.3366, 0.1167, 0.4496, 0.08029, 0.4197, 0.1634, 0.3366, 0.1819, 0.3519, 0.1582, 0.4717, 0.1167, 0.4496, 0.1819, 0.3519, 0.2031, 0.3632, 0.2032, 0.4854, 0.1582, 0.4717, 0.2031, 0.3632, 0.2261, 0.3702, 0.25, 0.49, 0.2032, 0.4854, 0.2261, 0.3702, 0.25, 0.3725, 0.9688, 0.9923, 1.0, 0.9923, 0.9924, 1.0, 0.9764, 1.0, 0.9375, 0.9923, 0.9688, 0.9923, 0.9611, 1.0, 0.9451, 1.0, 0.9063, 0.9923, 0.9375, 0.9923, 0.9299, 1.0, 0.9139, 1.0, 0.875, 0.9923, 0.9062, 0.9923, 0.8986, 1.0, 0.8826, 1.0, 0.8438, 0.9923, 0.875, 0.9923, 0.8674, 1.0, 0.8514, 1.0, 0.8125, 0.9923, 0.8438, 0.9923, 0.8361, 1.0, 0.8201, 1.0, 0.7813, 0.9923, 0.8125, 0.9923, 0.8049, 1.0, 0.7889, 1.0, 0.75, 0.9923, 0.7812, 0.9923, 0.7736, 1.0, 0.7576, 1.0, 0.7188, 0.9923, 0.75, 0.9923, 0.7424, 1.0, 0.7264, 1.0, 0.6875, 0.9923, 0.7188, 0.9923, 0.7111, 1.0, 0.6951, 1.0, 0.6562, 0.9923, 0.6875, 0.9923, 0.6799, 1.0, 0.6639, 1.0, 0.625, 0.9923, 0.6562, 0.9923, 0.6486, 1.0, 0.6326, 1.0, 0.5938, 0.9923, 0.625, 0.9923, 0.6174, 1.0, 0.6014, 1.0, 0.5625, 0.9923, 0.5938, 0.9923, 0.5861, 1.0, 0.5701, 1.0, 0.5312, 0.9923, 0.5625, 0.9923, 0.5549, 1.0, 0.5389, 1.0, 0.5, 0.9923, 0.5312, 0.9923, 0.5236, 1.0, 0.5076, 1.0, 0.4688, 0.9923, 0.5, 0.9923, 0.4924, 1.0, 0.4764, 1.0, 0.4375, 0.9923, 0.4688, 0.9923, 0.4611, 1.0, 0.4451, 1.0, 0.4062, 0.9923, 0.4375, 0.9923, 0.4299, 1.0, 0.4139, 1.0, 0.375, 0.9923, 0.4062, 0.9923, 0.3986, 1.0, 0.3826, 1.0, 0.3438, 0.9923, 0.375, 0.9923, 0.3674, 1.0, 0.3514, 1.0, 0.3125, 0.9923, 0.3438, 0.9923, 0.3361, 1.0, 0.3201, 1.0, 0.2812, 0.9923, 0.3125, 0.9923, 0.3049, 1.0, 0.2889, 1.0, 0.25, 0.9923, 0.2812, 0.9923, 0.2736, 1.0, 0.2576, 1.0, 0.2188, 0.9923, 0.25, 0.9923, 0.2424, 1.0, 0.2264, 1.0, 0.1875, 0.9923, 0.2188, 0.9923, 0.2111, 1.0, 0.1951, 1.0, 0.1562, 0.9923, 0.1875, 0.9923, 0.1799, 1.0, 0.1639, 1.0, 0.125, 0.9923, 0.1562, 0.9923, 0.1486, 1.0, 0.1326, 1.0, 0.09375, 0.9923, 0.125, 0.9923, 0.1174, 1.0, 0.1014, 1.0, 0.0625, 0.9923, 0.09375, 0.9923, 0.0861, 1.0, 0.07015, 1.0, 0.03125, 0.9923, 0.0625, 0.9923, 0.05485, 1.0, 0.0389, 1.0, 0.0, 0.9923, 0.03125, 0.9923, 0.0236, 1.0, 0.007647, 1.0, 0.2739, 0.3702, 0.25, 0.3725, 0.2261, 0.3702, 0.2031, 0.3632, 0.1819, 0.3519, 0.1634, 0.3366, 0.1481, 0.3181, 0.1368, 0.2969, 0.1298, 0.2739, 0.1275, 0.25, 0.1298, 0.2261, 0.1368, 0.2031, 0.1481, 0.1819, 0.1634, 0.1634, 0.1819, 0.1481, 0.2031, 0.1368, 0.2261, 0.1298, 0.25, 0.1275, 0.2739, 0.1298, 0.2969, 0.1368, 0.3181, 0.1481, 0.3366, 0.1634, 0.3519, 0.1819, 0.3632, 0.2031, 0.3702, 0.2261, 0.3725, 0.25, 0.3702, 0.2739, 0.3632, 0.2969, 0.3519, 0.3181, 0.3366, 0.3366, 0.3181, 0.3519, 0.2969, 0.3632, 0.3927, 0.7788, 0.3994, 0.9953, 0.3882, 1.0, 0.3805, 0.7741, 0.6006, 0.9953, 0.6073, 0.7788, 0.6195, 0.7741, 0.6118, 1.0, 0.3994, 0.9953, 0.6006, 0.9953, 0.6118, 1.0, 0.3882, 1.0, 0.6073, 0.7788, 0.3927, 0.7788, 0.3805, 0.7741, 0.6195, 0.7741, 0.3927, 0.7788, 0.6073, 0.7788, 0.6006, 0.9953, 0.3994, 0.9953, 0.6073, 0.7788, 0.6073, 0.7788, 0.6073, 0.7788, 0.6073, 0.7788, 0.6073, 0.7788, 0.6006, 0.9953, 0.6006, 0.9953, 0.6073, 0.7788, 0.6006, 0.9953, 0.3994, 0.9953, 0.3994, 0.9953, 0.6006, 0.9953, 0.3927, 0.7788, 0.3927, 0.7788, 0.3927, 0.7788, 0.3927, 0.7788, 0.6073, 0.7788, 0.3927, 0.7788, 0.3927, 0.7788, 0.6073, 0.7788, 0.3927, 0.7788, 0.6073, 0.7788, 0.6073, 0.7788, 0.3927, 0.7788, 0.3927, 0.7788, 0.6073, 0.7788, 0.5779, 0.7788, 0.5003, 0.7788, 0.4564, 0.7788, 0.4466, 0.7788, 0.4221, 0.7788, 0.4221, 0.7788, 0.4466, 0.7788, 0.4564, 0.7788, 0.5003, 0.7788, 0.5779, 0.7788, 0.6073, 0.7788, 0.3927, 0.7788, 0.4221, 0.7788, 0.4221, 0.7788, 0.3927, 0.7788, 0.3927, 0.7788, 0.6073, 0.7788, 0.6073, 0.7788, 0.5779, 0.7788, 0.5779, 0.7788, 0.4221, 0.7788, 0.4466, 0.7788, 0.4466, 0.7788, 0.4221, 0.7788, 0.5003, 0.7788, 0.5003, 0.7788, 0.5003, 0.7788, 0.5003, 0.7788, 0.4564, 0.7788, 0.4564, 0.7788, 0.5003, 0.7788, 0.5003, 0.7788, 0.4564, 0.7788, 0.4466, 0.7788, 0.4466, 0.7788, 0.4564, 0.7788, 0.5003, 0.7788, 0.5003, 0.7788, 0.5779, 0.7788, 0.5779, 0.7788, 0.4466, 0.7788, 0.4466, 0.7788, 0.4564, 0.7788, 0.4564, 0.7788, 0.5779, 0.7788, 0.5779, 0.7788, 0.5779, 0.7788, 0.5779, 0.7788, 0.5003, 0.7788, 0.5779, 0.7788, 0.5779, 0.7788, 0.5003, 0.7788, 0.4466, 0.7788, 0.4466, 0.7788, 0.4466, 0.7788, 0.4466, 0.7788, 0.5779, 0.7788, 0.5003, 0.7788, 0.5003, 0.7788, 0.5779, 0.7788, 0.4466, 0.7788, 0.4564, 0.7788, 0.4564, 0.7788, 0.4466, 0.7788, 0.4564, 0.7788, 0.4564, 0.7788, 0.4564, 0.7788, 0.4564, 0.7788, 0.6829, 0.5579, 0.8171, 0.5579, 0.8171, 0.6921, 0.6829, 0.6921, 0.3901, 0.25, 0.6122, 0.25, 0.6122, 0.5, 0.3901, 0.5, 0.3901, 0.75, 0.6122, 0.75, 0.6122, 1.0, 0.3901, 1.0, 0.3901, 0.5, 0.6122, 0.5, 0.6122, 0.75, 0.3901, 0.75, 0.8171, 0.6921, 0.8171, 0.5579, 0.875, 0.5, 0.875, 0.75, 0.8171, 0.5579, 0.6829, 0.5579, 0.625, 0.5, 0.875, 0.5, 0.6829, 0.5579, 0.6829, 0.6921, 0.6122, 0.75, 0.6122, 0.5, 0.6829, 0.6921, 0.8171, 0.6921, 0.875, 0.75, 0.625, 0.75, 0.3901, 0.0, 0.6122, 0.0, 0.6122, 0.25, 0.3901, 0.25, 0.1936, 0.5686, 0.1936, 0.6814, 0.125, 0.75, 0.125, 0.5, 0.3064, 0.5686, 0.1936, 0.5686, 0.125, 0.5, 0.375, 0.5, 0.3064, 0.6814, 0.3064, 0.5686, 0.3901, 0.5, 0.3901, 0.75, 0.1936, 0.6814, 0.3064, 0.6814, 0.375, 0.75, 0.125, 0.75, 0.1936, 0.5686, 0.3064, 0.5686, 0.3064, 0.5686, 0.1936, 0.5686, 0.3064, 0.6814, 0.1936, 0.6814, 0.1936, 0.6814, 0.3064, 0.6814, 0.1936, 0.6814, 0.1936, 0.5686, 0.1936, 0.5686, 0.1936, 0.6814, 0.3064, 0.6814, 0.1936, 0.6814, 0.1936, 0.6814, 0.3064, 0.6814, 0.3064, 0.5686, 0.3064, 0.6814, 0.3064, 0.6814, 0.3064, 0.5686, 0.1936, 0.5686, 0.3064, 0.5686, 0.3064, 0.5686, 0.1936, 0.5686, 0.3064, 0.5686, 0.3064, 0.6814, 0.3064, 0.6814, 0.3064, 0.5686, 0.1936, 0.6814, 0.1936, 0.5686, 0.1936, 0.5686, 0.1936, 0.6814, 0.1936, 0.5686, 0.3064, 0.5686, 0.3064, 0.5686, 0.1936, 0.5686, 0.2271, 0.6021, 0.2729, 0.6021, 0.2729, 0.6479, 0.2271, 0.6479, 0.3064, 0.5686, 0.3064, 0.6814, 0.3064, 0.6814, 0.3064, 0.5686, 0.3064, 0.6814, 0.1936, 0.6814, 0.1936, 0.6814, 0.3064, 0.6814, 0.2271, 0.6021, 0.2271, 0.6479, 0.1936, 0.6814, 0.1936, 0.5686, 0.2729, 0.6021, 0.2271, 0.6021, 0.1936, 0.5686, 0.3064, 0.5686, 0.2729, 0.6479, 0.2729, 0.6021, 0.3064, 0.5686, 0.3064, 0.6814, 0.2271, 0.6479, 0.2729, 0.6479, 0.3064, 0.6814, 0.1936, 0.6814, 0.1936, 0.6814, 0.1936, 0.5686, 0.1936, 0.5686, 0.1936, 0.6814, 0.6829, 0.5579, 0.8171, 0.5579, 0.8171, 0.6921, 0.6829, 0.6921, 0.3901, 0.25, 0.6122, 0.25, 0.6122, 0.5, 0.3901, 0.5, 0.3901, 0.75, 0.6122, 0.75, 0.6122, 1.0, 0.3901, 1.0, 0.3901, 0.5, 0.6122, 0.5, 0.6122, 0.75, 0.3901, 0.75, 0.8171, 0.6921, 0.8171, 0.5579, 0.875, 0.5, 0.875, 0.75, 0.8171, 0.5579, 0.6829, 0.5579, 0.625, 0.5, 0.875, 0.5, 0.6829, 0.5579, 0.6829, 0.6921, 0.6122, 0.75, 0.6122, 0.5, 0.6829, 0.6921, 0.8171, 0.6921, 0.875, 0.75, 0.625, 0.75, 0.3901, 0.0, 0.6122, 0.0, 0.6122, 0.25, 0.3901, 0.25, 0.1936, 0.5686, 0.1936, 0.6814, 0.125, 0.75, 0.125, 0.5, 0.3064, 0.5686, 0.1936, 0.5686, 0.125, 0.5, 0.375, 0.5, 0.3064, 0.6814, 0.3064, 0.5686, 0.3901, 0.5, 0.3901, 0.75, 0.1936, 0.6814, 0.3064, 0.6814, 0.375, 0.75, 0.125, 0.75, 0.1936, 0.5686, 0.3064, 0.5686, 0.3064, 0.5686, 0.1936, 0.5686, 0.3064, 0.6814, 0.1936, 0.6814, 0.1936, 0.6814, 0.3064, 0.6814, 0.1936, 0.6814, 0.1936, 0.5686, 0.1936, 0.5686, 0.1936, 0.6814, 0.3064, 0.6814, 0.1936, 0.6814, 0.1936, 0.6814, 0.3064, 0.6814, 0.3064, 0.5686, 0.3064, 0.6814, 0.3064, 0.6814, 0.3064, 0.5686, 0.1936, 0.5686, 0.3064, 0.5686, 0.3064, 0.5686, 0.1936, 0.5686, 0.3064, 0.5686, 0.3064, 0.6814, 0.3064, 0.6814, 0.3064, 0.5686, 0.1936, 0.6814, 0.1936, 0.5686, 0.1936, 0.5686, 0.1936, 0.6814, 0.1936, 0.5686, 0.3064, 0.5686, 0.3064, 0.5686, 0.1936, 0.5686, 0.2271, 0.6021, 0.2729, 0.6021, 0.2729, 0.6479, 0.2271, 0.6479, 0.3064, 0.5686, 0.3064, 0.6814, 0.3064, 0.6814, 0.3064, 0.5686, 0.3064, 0.6814, 0.1936, 0.6814, 0.1936, 0.6814, 0.3064, 0.6814, 0.2271, 0.6021, 0.2271, 0.6479, 0.1936, 0.6814, 0.1936, 0.5686, 0.2729, 0.6021, 0.2271, 0.6021, 0.1936, 0.5686, 0.3064, 0.5686, 0.2729, 0.6479, 0.2729, 0.6021, 0.3064, 0.5686, 0.3064, 0.6814, 0.2271, 0.6479, 0.2729, 0.6479, 0.3064, 0.6814, 0.1936, 0.6814, 0.1936, 0.6814, 0.1936, 0.5686, 0.1936, 0.5686, 0.1936, 0.6814, 0.6829, 0.5579, 0.8171, 0.5579, 0.8171, 0.6921, 0.6829, 0.6921, 0.3901, 0.25, 0.6122, 0.25, 0.6122, 0.5, 0.3901, 0.5, 0.3901, 0.75, 0.6122, 0.75, 0.6122, 1.0, 0.3901, 1.0, 0.3901, 0.5, 0.6122, 0.5, 0.6122, 0.75, 0.3901, 0.75, 0.8171, 0.6921, 0.8171, 0.5579, 0.875, 0.5, 0.875, 0.75, 0.8171, 0.5579, 0.6829, 0.5579, 0.625, 0.5, 0.875, 0.5, 0.6829, 0.5579, 0.6829, 0.6921, 0.6122, 0.75, 0.6122, 0.5, 0.6829, 0.6921, 0.8171, 0.6921, 0.875, 0.75, 0.625, 0.75, 0.3901, 0.0, 0.6122, 0.0, 0.6122, 0.25, 0.3901, 0.25, 0.1936, 0.5686, 0.1936, 0.6814, 0.125, 0.75, 0.125, 0.5, 0.3064, 0.5686, 0.1936, 0.5686, 0.125, 0.5, 0.375, 0.5, 0.3064, 0.6814, 0.3064, 0.5686, 0.3901, 0.5, 0.3901, 0.75, 0.1936, 0.6814, 0.3064, 0.6814, 0.375, 0.75, 0.125, 0.75, 0.1936, 0.5686, 0.3064, 0.5686, 0.3064, 0.5686, 0.1936, 0.5686, 0.3064, 0.6814, 0.1936, 0.6814, 0.1936, 0.6814, 0.3064, 0.6814, 0.1936, 0.6814, 0.1936, 0.5686, 0.1936, 0.5686, 0.1936, 0.6814, 0.3064, 0.6814, 0.1936, 0.6814, 0.1936, 0.6814, 0.3064, 0.6814, 0.3064, 0.5686, 0.3064, 0.6814, 0.3064, 0.6814, 0.3064, 0.5686, 0.1936, 0.5686, 0.3064, 0.5686, 0.3064, 0.5686, 0.1936, 0.5686, 0.3064, 0.5686, 0.3064, 0.6814, 0.3064, 0.6814, 0.3064, 0.5686, 0.1936, 0.6814, 0.1936, 0.5686, 0.1936, 0.5686, 0.1936, 0.6814, 0.1936, 0.5686, 0.3064, 0.5686, 0.3064, 0.5686, 0.1936, 0.5686, 0.2271, 0.6021, 0.2729, 0.6021, 0.2729, 0.6479, 0.2271, 0.6479, 0.3064, 0.5686, 0.3064, 0.6814, 0.3064, 0.6814, 0.3064, 0.5686, 0.3064, 0.6814, 0.1936, 0.6814, 0.1936, 0.6814, 0.3064, 0.6814, 0.2271, 0.6021, 0.2271, 0.6479, 0.1936, 0.6814, 0.1936, 0.5686, 0.2729, 0.6021, 0.2271, 0.6021, 0.1936, 0.5686, 0.3064, 0.5686, 0.2729, 0.6479, 0.2729, 0.6021, 0.3064, 0.5686, 0.3064, 0.6814, 0.2271, 0.6479, 0.2729, 0.6479, 0.3064, 0.6814, 0.1936, 0.6814, 0.1936, 0.6814, 0.1936, 0.5686, 0.1936, 0.5686, 0.1936, 0.6814, 0.6829, 0.5579, 0.8171, 0.5579, 0.8171, 0.6921, 0.6829, 0.6921, 0.3901, 0.25, 0.6122, 0.25, 0.6122, 0.5, 0.3901, 0.5, 0.3901, 0.75, 0.6122, 0.75, 0.6122, 1.0, 0.3901, 1.0, 0.3901, 0.5, 0.6122, 0.5, 0.6122, 0.75, 0.3901, 0.75, 0.8171, 0.6921, 0.8171, 0.5579, 0.875, 0.5, 0.875, 0.75, 0.8171, 0.5579, 0.6829, 0.5579, 0.625, 0.5, 0.875, 0.5, 0.6829, 0.5579, 0.6829, 0.6921, 0.6122, 0.75, 0.6122, 0.5, 0.6829, 0.6921, 0.8171, 0.6921, 0.875, 0.75, 0.625, 0.75, 0.3901, 0.0, 0.6122, 0.0, 0.6122, 0.25, 0.3901, 0.25, 0.1936, 0.5686, 0.1936, 0.6814, 0.125, 0.75, 0.125, 0.5, 0.3064, 0.5686, 0.1936, 0.5686, 0.125, 0.5, 0.375, 0.5, 0.3064, 0.6814, 0.3064, 0.5686, 0.3901, 0.5, 0.3901, 0.75, 0.1936, 0.6814, 0.3064, 0.6814, 0.375, 0.75, 0.125, 0.75, 0.1936, 0.5686, 0.3064, 0.5686, 0.3064, 0.5686, 0.1936, 0.5686, 0.3064, 0.6814, 0.1936, 0.6814, 0.1936, 0.6814, 0.3064, 0.6814, 0.1936, 0.6814, 0.1936, 0.5686, 0.1936, 0.5686, 0.1936, 0.6814, 0.3064, 0.6814, 0.1936, 0.6814, 0.1936, 0.6814, 0.3064, 0.6814, 0.3064, 0.5686, 0.3064, 0.6814, 0.3064, 0.6814, 0.3064, 0.5686, 0.1936, 0.5686, 0.3064, 0.5686, 0.3064, 0.5686, 0.1936, 0.5686, 0.3064, 0.5686, 0.3064, 0.6814, 0.3064, 0.6814, 0.3064, 0.5686, 0.1936, 0.6814, 0.1936, 0.5686, 0.1936, 0.5686, 0.1936, 0.6814, 0.1936, 0.5686, 0.3064, 0.5686, 0.3064, 0.5686, 0.1936, 0.5686, 0.2271, 0.6021, 0.2729, 0.6021, 0.2729, 0.6479, 0.2271, 0.6479, 0.3064, 0.5686, 0.3064, 0.6814, 0.3064, 0.6814, 0.3064, 0.5686, 0.3064, 0.6814, 0.1936, 0.6814, 0.1936, 0.6814, 0.3064, 0.6814, 0.2271, 0.6021, 0.2271, 0.6479, 0.1936, 0.6814, 0.1936, 0.5686, 0.2729, 0.6021, 0.2271, 0.6021, 0.1936, 0.5686, 0.3064, 0.5686, 0.2729, 0.6479, 0.2729, 0.6021, 0.3064, 0.5686, 0.3064, 0.6814, 0.2271, 0.6479, 0.2729, 0.6479, 0.3064, 0.6814, 0.1936, 0.6814, 0.1936, 0.6814, 0.1936, 0.5686, 0.1936, 0.5686, 0.1936, 0.6814, 0.375, 0.7919, 0.625, 0.7919, 0.625, 0.9581, 0.375, 0.9581, 0.375, 0.5388, 0.625, 0.5388, 0.625, 0.7112, 0.375, 0.7112, 0.625, 0.5388, 0.6669, 0.5, 0.8331, 0.5, 0.875, 0.5388, 0.875, 0.7112, 0.8331, 0.75, 0.6669, 0.75, 0.625, 0.7112, 0.375, 0.03875, 0.625, 0.03875, 0.625, 0.2112, 0.375, 0.2112, 0.375, 0.2919, 0.625, 0.2919, 0.625, 0.4581, 0.375, 0.4581, 0.375, 0.0, 0.6206, 0.0, 0.625, 0.03875, 0.375, 0.03875, 0.625, 0.2919, 0.375, 0.2919, 0.375, 0.2112, 0.625, 0.2112, 0.625, 0.5388, 0.375, 0.5388, 0.375, 0.4581, 0.625, 0.4581, 0.625, 0.7919, 0.375, 0.7919, 0.375, 0.7112, 0.625, 0.7112, 0.125, 0.5388, 0.1669, 0.5, 0.3331, 0.5, 0.375, 0.5388, 0.375, 0.7112, 0.3331, 0.75, 0.1669, 0.75, 0.125, 0.7112, 0.375, 0.7886, 0.625, 0.7886, 0.625, 0.9614, 0.375, 0.9614, 0.8114, 0.525, 0.6886, 0.525, 0.6636, 0.5, 0.8364, 0.5, 0.65, 0.574, 0.65, 0.676, 0.625, 0.701, 0.625, 0.549, 0.85, 0.676, 0.85, 0.574, 0.875, 0.549, 0.875, 0.701, 0.375, 0.04902, 0.625, 0.04903, 0.625, 0.201, 0.375, 0.201, 0.6886, 0.725, 0.8114, 0.725, 0.8364, 0.75, 0.6636, 0.75, 0.65, 0.574, 0.6886, 0.525, 0.8114, 0.525, 0.85, 0.574, 0.85, 0.676, 0.8114, 0.725, 0.6886, 0.725, 0.65, 0.676, 0.375, 0.549, 0.625, 0.549, 0.625, 0.701, 0.375, 0.701, 0.375, 0.2886, 0.625, 0.2886, 0.625, 0.4614, 0.375, 0.4614, 0.375, 0.0, 0.625, 0.0, 0.625, 0.04903, 0.375, 0.04902, 0.625, 0.2886, 0.375, 0.2886, 0.375, 0.201, 0.625, 0.201, 0.625, 0.549, 0.375, 0.549, 0.375, 0.4614, 0.625, 0.4614, 0.625, 0.7886, 0.375, 0.7886, 0.375, 0.701, 0.625, 0.701, 0.8364, 0.75, 0.8114, 0.725, 0.85, 0.676, 0.875, 0.701, 0.8114, 0.525, 0.8364, 0.5, 0.875, 0.549, 0.85, 0.574, 0.65, 0.574, 0.625, 0.549, 0.6636, 0.5, 0.6886, 0.525, 0.6886, 0.725, 0.6636, 0.75, 0.625, 0.701, 0.65, 0.676, 0.125, 0.549, 0.1636, 0.5, 0.3364, 0.5, 0.375, 0.549, 0.375, 0.701, 0.3364, 0.75, 0.1636, 0.75, 0.125, 0.701])
me_cube_001.materials.append(mat_leg)
me_cube_001.materials.append(mat_body)
me_cube_001.materials.append(mat_top)
me_cube_001.materials.append(mat_edge)
me_cube_001.materials.append(mat_wifi)
me_cube_001.materials.append(None)
me_cube_001.materials.append(mat_tank)
me_cube_001.materials.append(mat_lens)
me_cube_001.update()
arm_armature_002 = bpy.data.armatures.new('Armature.002')  # bones are not reproduced

# ---- objects
ob_sun = bpy.data.objects.new('Sun', light_sun)
ob_head = bpy.data.objects.new('head', me_cube_001)
ob_armature = bpy.data.objects.new('Armature', arm_armature_002)

# ---- transforms, parenting, visibility, modifiers, constraints
ob_sun.location = (0.9157, 0.3987, 0.229)
ob_head.parent = ob_armature
ob_head.location = (0.1269, 0.0, 1.562)
ob_head.show_in_front = True
_vg = ob_head.vertex_groups.new(name='Bone')
for _i, _w in zip([0, 1, 2, 3, 4, 5, 6, 7, 8, 9, 10, 11, 12, 13, 14, 15, 16, 17, 18, 19, 20, 21, 22, 23, 24, 25, 26, 27, 28, 29, 30, 31, 32, 33, 34, 35, 36, 37, 38, 39, 40, 41, 42, 43, 44, 45, 46, 47, 48, 49, 50, 51, 252, 253, 254, 255, 256, 257, 258, 259, 260, 261, 262, 263, 264, 265, 266, 267, 268, 269, 270, 271, 272, 273, 274, 275, 276, 277, 278, 279, 280, 281, 410, 411, 412, 413, 414, 415, 416, 417, 418, 419, 420, 421, 422, 423, 424, 425], [0.107, 0.1053, 0.1236, 0.1148, 0.1152, 0.1249, 0.1124, 0.107, 0.1111, 0.1114, 0.1, 0.09914, 0.1069, 0.1078, 0.1009, 0.1018, 0.08964, 0.09575, 0.09621, 0.08498, 0.08658, 0.08678, 0.1023, 0.1016, 0.1044, 0.0925, 0.09193, 0.09407, 0.08331, 0.08618, 0.08702, 0.08864, 0.08619, 0.08675, 0.08466, 0.08643, 0.08298, 0.08517, 0.0859, 0.08693, 0.08593, 0.08593, 0.08418, 0.08539, 0.09484, 0.09385, 0.08818, 0.09389, 0.08638, 0.08555, 0.08774, 0.08762, 0.09477, 0.09273, 0.08646, 0.08528, 0.08802, 0.0869, 0.08516, 0.08594, 0.08507, 0.08511, 0.08488, 0.08493, 0.08588, 0.08619, 0.08467, 0.08472, 0.08588, 0.08576, 0.08462, 0.08454, 0.08533, 0.0853, 0.08483, 0.08485, 0.08511, 0.08524, 0.08523, 0.08508, 0.08472, 0.0847, 0.1547, 0.1933, 0.1271, 0.1234, 0.2648, 0.2612, 0.1193, 0.1193, 0.1098, 0.1123, 0.1149, 0.1134, 0.1887, 0.1979, 0.1173, 0.1187]): _vg.add([_i], _w, 'REPLACE')
_vg = ob_head.vertex_groups.new(name='Bone.001')
for _i, _w in zip([0, 1, 2, 3, 4, 5, 6, 7, 8, 9, 10, 11, 12, 13, 14, 15, 16, 17, 18, 19, 20, 21, 22, 23, 24, 25, 26, 27, 28, 29, 30, 31, 32, 33, 34, 35, 36, 37, 38, 39, 40, 41, 42, 43, 44, 45, 46, 47, 48, 49, 50, 51, 252, 253, 254, 255, 256, 257, 258, 259, 260, 261, 262, 263, 264, 265, 266, 267, 268, 269, 270, 271, 272, 273, 274, 275, 276, 277, 278, 279, 280, 281, 346, 347, 348, 350, 410, 411, 412, 413, 414, 415, 416, 417, 418, 419, 420, 421, 422, 423, 424, 425, 432, 434, 437, 438, 439, 440, 441, 446, 447, 448], [0.1238, 0.1324, 0.1244, 0.1573, 0.1494, 0.126, 0.1232, 0.1321, 0.1363, 0.1367, 0.1289, 0.1282, 0.1331, 0.1338, 0.1315, 0.1323, 0.1341, 0.1262, 0.1275, 0.1452, 0.1387, 0.1416, 0.1284, 0.13, 0.1282, 0.1894, 0.1992, 0.1901, 0.1586, 0.1192, 0.123, 0.2037, 0.1904, 0.1219, 0.1716, 0.1204, 0.1684, 0.1203, 0.1245, 0.2025, 0.124, 0.191, 0.1695, 0.1211, 0.1215, 0.1207, 0.1289, 0.1198, 0.1185, 0.1311, 0.1233, 0.1238, 0.1267, 0.1188, 0.1177, 0.1408, 0.1345, 0.1288, 0.1295, 0.1353, 0.1351, 0.1349, 0.1347, 0.1347, 0.1356, 0.1354, 0.1344, 0.1344, 0.1371, 0.1362, 0.1342, 0.134, 0.1357, 0.1354, 0.1346, 0.1346, 0.135, 0.1353, 0.1356, 0.1352, 0.1344, 0.1343, 0.3126, 0.02645, 0.05621, 0.04112, 0.3259, 0.3056, 0.1385, 0.1356, 0.2419, 0.1851, 0.1361, 0.1347, 0.5516, 0.5287, 0.1528, 0.155, 0.1947, 0.2315, 0.1412, 0.138, 0.0923, 0.06605, 0.08223, 0.5914, 0.5245, 0.8001, 0.9058, 0.8414, 0.7725, 0.048]): _vg.add([_i], _w, 'REPLACE')
_vg = ob_head.vertex_groups.new(name='Bone.005')
for _i, _w in zip([347, 348, 349, 350, 351, 352, 353, 354, 355, 356, 357, 358, 359, 360, 361, 362, 363, 364, 365], [0.3118, 0.042, 0.3947, 0.3357, 0.5007, 0.3831, 0.8301, 0.9097, 0.9803, 0.9815, 0.9095, 0.9803, 0.8967, 0.9843, 0.8969, 0.09376, 0.09366, 0.1105, 0.1104]): _vg.add([_i], _w, 'REPLACE')
_vg = ob_head.vertex_groups.new(name='Bone.006')
for _i, _w in zip([354, 357, 359, 361, 362, 363, 364, 365, 366, 367, 368, 369, 370, 371, 372, 373, 374, 375, 376, 377], [0.08884, 0.08924, 0.1019, 0.1022, 0.9061, 0.9062, 0.8894, 0.8895, 0.9951, 0.9951, 0.9937, 0.9937, 1.0, 1.0, 1.0, 1.0, 1.0, 1.0, 1.0, 1.0]): _vg.add([_i], _w, 'REPLACE')
_vg = ob_head.vertex_groups.new(name='Bone.002')
for _i, _w in zip([0, 1, 2, 3, 4, 5, 6, 7, 8, 9, 10, 11, 12, 13, 14, 15, 16, 17, 18, 19, 20, 21, 22, 23, 24, 25, 26, 27, 28, 29, 30, 31, 32, 33, 34, 35, 36, 37, 38, 39, 40, 41, 42, 43, 44, 45, 46, 47, 48, 49, 50, 51, 252, 253, 254, 255, 256, 257, 258, 259, 260, 261, 262, 263, 264, 265, 266, 267, 268, 269, 270, 271, 272, 273, 274, 275, 276, 277, 278, 279, 280, 281, 378, 380, 381, 384, 410, 411, 412, 413, 414, 415, 416, 417, 418, 419, 420, 421, 422, 423, 424, 425, 426, 429, 434, 435, 436, 437, 439, 440, 441, 447, 448, 449], [0.1486, 0.1627, 0.1522, 0.1347, 0.1383, 0.1469, 0.1474, 0.1574, 0.1443, 0.1446, 0.1342, 0.1333, 0.1396, 0.1405, 0.1328, 0.1337, 0.1718, 0.1542, 0.1534, 0.1883, 0.1819, 0.1881, 0.1786, 0.1846, 0.1774, 0.1375, 0.1352, 0.1371, 0.1824, 0.1234, 0.1209, 0.1387, 0.1518, 0.1217, 0.1678, 0.1226, 0.1742, 0.1239, 0.1206, 0.1403, 0.1214, 0.1466, 0.1681, 0.1236, 0.1307, 0.1295, 0.161, 0.1305, 0.1242, 0.1667, 0.1207, 0.1207, 0.1552, 0.1296, 0.1243, 0.1863, 0.1773, 0.1653, 0.1754, 0.1883, 0.1869, 0.185, 0.1875, 0.186, 0.1822, 0.1811, 0.186, 0.1873, 0.1821, 0.1827, 0.1901, 0.192, 0.1852, 0.1847, 0.1877, 0.1867, 0.1853, 0.185, 0.1855, 0.1866, 0.1874, 0.1889, 0.05883, 0.3179, 0.02592, 0.04598, 0.4109, 0.3879, 0.1887, 0.1895, 0.3503, 0.3505, 0.1771, 0.1772, 0.2073, 0.2409, 0.1802, 0.1773, 0.3761, 0.2788, 0.1789, 0.1772, 0.03025, 0.0569, 0.5692, 0.5312, 0.8688, 0.8957, 0.000341, 0.1574, 0.0008977, 0.045, 0.8083, 0.7977]): _vg.add([_i], _w, 'REPLACE')
_vg = ob_head.vertex_groups.new(name='Bone.007')
for _i, _w in zip([378, 379, 381, 382, 383, 384, 385, 386, 387, 388, 389, 390, 391, 392, 393, 394, 395, 396, 397], [0.05355, 0.3961, 0.3119, 0.3796, 0.8254, 0.3354, 0.4993, 0.909, 0.9812, 0.9805, 0.9102, 0.984, 0.8965, 0.9806, 0.8972, 0.09381, 0.0936, 0.1105, 0.1104]): _vg.add([_i], _w, 'REPLACE')
_vg = ob_head.vertex_groups.new(name='Bone.008')
for _i, _w in zip([386, 389, 391, 393, 394, 395, 396, 397, 398, 399, 400, 401, 402, 403, 404, 405, 406, 407, 408, 409], [0.0897, 0.08842, 0.1026, 0.1015, 0.906, 0.9063, 0.8893, 0.8895, 0.9951, 0.9951, 0.9937, 0.9937, 1.0, 1.0, 1.0, 1.0, 1.0, 1.0, 1.0, 1.0]): _vg.add([_i], _w, 'REPLACE')
_vg = ob_head.vertex_groups.new(name='Bone.003')
for _i, _w in zip([0, 1, 2, 3, 4, 5, 6, 7, 8, 9, 10, 11, 12, 13, 14, 15, 16, 17, 18, 19, 20, 21, 22, 23, 24, 25, 26, 27, 28, 29, 30, 31, 32, 33, 34, 35, 36, 37, 38, 39, 40, 41, 42, 43, 44, 45, 46, 47, 48, 49, 50, 51, 52, 53, 54, 55, 56, 57, 58, 59, 252, 253, 254, 255, 256, 257, 258, 259, 260, 261, 262, 263, 264, 265, 266, 267, 268, 269, 270, 271, 272, 273, 274, 275, 276, 277, 278, 279, 280, 281, 410, 411, 412, 413, 415, 416, 417, 418, 419, 420, 421, 422, 423, 424, 425, 428, 429, 430, 431, 432, 433, 438, 441, 443, 444, 445], [0.09794, 0.09747, 0.1164, 0.1089, 0.109, 0.1179, 0.1039, 0.09923, 0.05812, 0.05791, 0.06344, 0.06408, 0.06945, 0.06872, 0.08868, 0.08764, 0.08005, 0.08487, 0.08555, 0.07663, 0.07768, 0.07841, 0.09394, 0.09347, 0.09628, 0.08704, 0.0865, 0.08864, 0.07524, 0.06406, 0.08811, 0.08304, 0.07979, 0.08069, 0.07731, 0.0718, 0.07474, 0.06602, 0.08473, 0.08131, 0.08127, 0.07986, 0.07632, 0.06974, 0.07071, 0.07131, 0.07177, 0.0572, 0.05938, 0.07086, 0.09079, 0.09354, 0.2361, 0.2414, 0.2372, 0.243, 0.2358, 0.241, 0.2367, 0.2475, 0.08402, 0.05663, 0.05903, 0.0767, 0.07821, 0.07156, 0.07078, 0.07654, 0.0759, 0.07597, 0.07576, 0.07582, 0.07661, 0.0769, 0.07564, 0.07565, 0.07656, 0.07649, 0.07553, 0.07544, 0.07612, 0.07611, 0.07572, 0.07575, 0.07595, 0.07605, 0.07604, 0.07591, 0.07564, 0.0756, 0.006321, 0.002408, 0.1099, 0.1178, 0.01647, 0.08846, 0.09238, 0.04905, 0.03084, 0.09525, 0.08972, 0.08979, 0.1237, 0.08163, 0.08037, 0.1536, 0.003273, 0.5699, 0.5309, 0.8624, 0.8991, 0.02803, 0.0531, 0.04189, 0.8122, 0.791]): _vg.add([_i], _w, 'REPLACE')
_vg = ob_head.vertex_groups.new(name='Bone.009')
for _i, _w in zip([282, 283, 285, 286, 287, 288, 289, 290, 291, 292, 293, 294, 295, 296, 297, 298, 299, 300, 301], [0.05737, 0.4485, 0.4414, 0.3893, 0.867, 0.3835, 0.8761, 0.9131, 0.983, 0.9809, 0.9013, 0.9866, 0.9051, 0.985, 0.895, 0.1047, 0.08973, 0.1135, 0.1007]): _vg.add([_i], _w, 'REPLACE')
_vg = ob_head.vertex_groups.new(name='Bone.010')
for _i, _w in zip([290, 293, 295, 297, 298, 299, 300, 301, 302, 303, 304, 305, 306, 307, 308, 309, 310, 311, 312, 313], [0.08585, 0.09751, 0.09444, 0.1044, 0.8952, 0.9102, 0.8864, 0.8993, 0.9942, 0.9954, 0.9934, 0.9945, 1.0, 1.0, 1.0, 1.0, 1.0, 1.0, 1.0, 1.0]): _vg.add([_i], _w, 'REPLACE')
_vg = ob_head.vertex_groups.new(name='Bone.004')
for _i, _w in zip([0, 1, 2, 3, 4, 5, 6, 7, 8, 9, 10, 11, 12, 13, 14, 15, 16, 17, 18, 19, 20, 21, 22, 23, 24, 25, 26, 27, 28, 29, 30, 31, 32, 33, 34, 35, 36, 37, 38, 39, 40, 41, 42, 43, 44, 45, 46, 47, 48, 49, 50, 51, 252, 253, 254, 255, 256, 257, 258, 259, 260, 261, 262, 263, 264, 265, 266, 267, 268, 269, 270, 271, 272, 273, 274, 275, 276, 277, 278, 279, 280, 281, 410, 411, 412, 413, 414, 415, 416, 417, 418, 419, 420, 421, 422, 423, 424, 425, 426, 427, 428, 429, 430, 433, 436, 442, 443, 444], [0.113, 0.1115, 0.1274, 0.1194, 0.1199, 0.1289, 0.1181, 0.1129, 0.09664, 0.09704, 0.1232, 0.1245, 0.09845, 0.09737, 0.09676, 0.09609, 0.09684, 0.1026, 0.1032, 0.09242, 0.09375, 0.09406, 0.1058, 0.1051, 0.1079, 0.09752, 0.09719, 0.09915, 0.0916, 0.1311, 0.0977, 0.09456, 0.09294, 0.1075, 0.09237, 0.1196, 0.09261, 0.1333, 0.09904, 0.09339, 0.104, 0.09291, 0.09335, 0.122, 0.09077, 0.09017, 0.09713, 0.09434, 0.1359, 0.1011, 0.09048, 0.09126, 0.1019, 0.09483, 0.1314, 0.09241, 0.09546, 0.09694, 0.09853, 0.09345, 0.09221, 0.09223, 0.09201, 0.09205, 0.09303, 0.09334, 0.09177, 0.09183, 0.09306, 0.09293, 0.09175, 0.09169, 0.09247, 0.09244, 0.09195, 0.09197, 0.09223, 0.09237, 0.09237, 0.09221, 0.09184, 0.09182, 0.06837, 0.07427, 0.2854, 0.2823, 0.1087, 0.1612, 0.3147, 0.3173, 0.07615, 0.06996, 0.2929, 0.3046, 0.1449, 0.1635, 0.31, 0.3213, 0.5909, 0.5242, 0.8044, 0.8998, 0.06511, 0.07902, 0.08758, 0.8362, 0.7768, 0.0449]): _vg.add([_i], _w, 'REPLACE')
_vg = ob_head.vertex_groups.new(name='Bone.011')
for _i, _w in zip([314, 315, 316, 317, 318, 319, 320, 321, 322, 323, 324, 325, 326, 327, 328, 329, 330, 331, 332, 333], [0.003705, 0.4406, 0.03594, 0.4439, 0.3812, 0.8757, 0.3926, 0.8702, 0.9006, 0.9806, 0.9828, 0.913, 0.9851, 0.8951, 0.9869, 0.9057, 0.08969, 0.1044, 0.1009, 0.1135]): _vg.add([_i], _w, 'REPLACE')
_vg = ob_head.vertex_groups.new(name='Bone.012')
for _i, _w in zip([322, 325, 327, 329, 330, 331, 332, 333, 334, 335, 336, 337, 338, 339, 340, 341, 342, 343, 344, 345], [0.09811, 0.08597, 0.1043, 0.09383, 0.9102, 0.8954, 0.8991, 0.8864, 0.9954, 0.9942, 0.9945, 0.9934, 1.0, 1.0, 1.0, 1.0, 1.0, 1.0, 1.0, 1.0]): _vg.add([_i], _w, 'REPLACE')
_vg = ob_head.vertex_groups.new(name='Bone.013')
for _i, _w in zip([8, 9, 10, 11, 12, 13, 14, 15, 17, 18, 29, 30, 33, 35, 37, 38, 40, 43, 44, 45, 46, 47, 48, 49, 50, 51, 253, 254, 257, 258, 410, 411, 414, 415, 418, 419, 422, 423], [0.7757, 0.7744, 0.3776, 0.3649, 0.459, 0.4943, 0.1326, 0.1342, 0.01086, 0.0001525, 0.3263, 0.08844, 0.1595, 0.2467, 0.3235, 0.08728, 0.1338, 0.2626, 0.368, 0.4534, 0.182, 0.8318, 0.3664, 0.123, 0.05686, 0.04678, 0.8233, 0.3715, 0.1557, 0.1253, 0.9742, 0.9718, 0.9482, 0.9652, 0.9858, 0.9808, 0.9772, 0.9824]): _vg.add([_i], _w, 'REPLACE')
_vg = ob_head.vertex_groups.new(name='Bone.014')
for _i, _w in zip([0, 1, 2, 3, 4, 5, 6, 7, 8, 9, 10, 11, 12, 13, 14, 15, 16, 17, 18, 19, 20, 21, 22, 23, 24, 25, 26, 27, 28, 29, 30, 31, 32, 33, 34, 35, 36, 37, 38, 39, 40, 41, 42, 43, 44, 45, 46, 47, 48, 49, 50, 51, 252, 253, 254, 255, 256, 257, 258, 259, 260, 261, 262, 263, 264, 265, 266, 267, 268, 269, 270, 271, 272, 273, 274, 275, 276, 277, 278, 279, 280, 281, 410, 411, 412, 413, 414, 415, 416, 417, 420, 421, 424, 425], [0.9804, 0.9885, 0.9749, 0.9727, 0.9768, 0.9785, 0.9831, 0.9875, 0.07682, 0.08119, 0.2794, 0.2804, 0.02263, 0.02342, 0.05906, 0.05375, 0.9783, 0.9593, 0.9648, 0.9846, 0.9862, 0.9869, 0.9496, 0.9496, 0.953, 0.948, 0.9497, 0.9516, 0.9674, 0.319, 0.08768, 0.9392, 0.9502, 0.1574, 0.9597, 0.2429, 0.9442, 0.3522, 0.1191, 0.915, 0.1694, 0.9156, 0.9348, 0.2967, 0.05158, 0.0505, 0.782, 0.09069, 0.3534, 0.8096, 0.02982, 0.03655, 0.9645, 0.1012, 0.3451, 0.9896, 0.966, 0.8045, 0.8187, 0.9701, 0.9748, 0.9757, 0.9755, 0.976, 0.9748, 0.9752, 0.9772, 0.9763, 0.9733, 0.974, 0.9754, 0.9748, 0.9745, 0.9749, 0.9756, 0.9759, 0.9754, 0.975, 0.9747, 0.9749, 0.976, 0.9756, 0.001607, 0.006387, 0.9979, 0.9934, 0.05181, 0.01963, 0.9935, 0.9974, 0.981, 0.9773, 0.9829, 0.9849]): _vg.add([_i], _w, 'REPLACE')
_vg = ob_head.vertex_groups.new(name='Bone.015')
for _i, _w in zip([8, 9, 10, 11, 12, 13, 14, 15, 22, 23, 24, 25, 26, 27, 29, 30, 31, 32, 33, 34, 35, 36, 37, 38, 39, 40, 41, 42, 43, 44, 45, 46, 47, 48, 49, 50, 51, 52, 53, 54, 55, 56, 57, 58, 59, 253, 254, 257, 258], [0.1474, 0.1444, 0.343, 0.3547, 0.5047, 0.469, 0.8084, 0.812, 0.009236, 0.009636, 0.005895, 0.03751, 0.03435, 0.03152, 0.3547, 0.8239, 0.05109, 0.02833, 0.6831, 0.004721, 0.5103, 0.01497, 0.3243, 0.7936, 0.07227, 0.6969, 0.06934, 0.03308, 0.4406, 0.5804, 0.4961, 0.02191, 0.07749, 0.2803, 0.06742, 0.9032, 0.9083, 0.8402, 0.09669, 0.5733, 0.1985, 0.2129, 0.1647, 0.3419, 0.2008, 0.07551, 0.2834, 0.02976, 0.05593]): _vg.add([_i], _w, 'REPLACE')
_vg = ob_head.vertex_groups.new(name='Bone.016')
for _i, _w in zip([52, 53, 54, 55, 56, 57, 58, 59, 60, 61, 62, 63, 64, 65, 66, 67, 68, 69, 70, 71, 72, 73, 74, 75, 76, 77, 78, 79, 80, 81, 82, 83, 84, 85, 86, 87, 88, 89, 90, 91, 92, 93, 94, 95, 96, 97, 98, 99, 100, 101, 102, 103, 104, 105, 106, 107, 108, 109, 110, 111, 112, 113, 114, 115, 116, 117, 118, 119, 120, 121, 122, 123, 124, 125, 126, 127, 128, 129, 130, 131, 132, 133, 134, 135, 136, 137, 138, 139, 140, 141, 142, 143, 144, 145, 146, 147, 148, 149, 150, 151, 152, 153, 154, 155, 156, 157, 158, 159, 160, 161, 162, 163, 164, 165, 166, 167, 168, 169, 170, 171, 172, 173, 174, 175, 176, 177, 178, 179, 180, 181, 182, 183, 184, 185, 186, 187, 188, 189, 190, 191, 192, 193, 194, 195, 196, 197, 198, 199, 200, 201, 202, 203, 204, 205, 206, 207, 208, 209, 210, 211, 212, 213, 214, 215, 216, 217, 218, 219, 220, 221, 222, 223, 224, 225, 226, 227, 228, 229, 230, 231, 232, 233, 234, 235, 236, 237, 238, 239, 240, 241, 242, 243, 244, 245, 246, 247, 248, 249, 250, 251], [0.1598, 0.9033, 0.4267, 0.8015, 0.7871, 0.8353, 0.6581, 0.7992, 1.0, 1.0, 1.0, 1.0, 1.0, 1.0, 1.0, 1.0, 1.0, 1.0, 1.0, 1.0, 1.0, 1.0, 1.0, 1.0, 1.0, 1.0, 1.0, 1.0, 1.0, 1.0, 1.0, 1.0, 1.0, 1.0, 1.0, 1.0, 1.0, 1.0, 1.0, 1.0, 1.0, 1.0, 1.0, 1.0, 1.0, 1.0, 1.0, 1.0, 1.0, 1.0, 1.0, 1.0, 1.0, 1.0, 1.0, 1.0, 1.0, 1.0, 1.0, 1.0, 1.0, 1.0, 1.0, 1.0, 1.0, 1.0, 1.0, 1.0, 1.0, 1.0, 1.0, 1.0, 1.0, 1.0, 1.0, 1.0, 1.0, 1.0, 1.0, 1.0, 1.0, 1.0, 1.0, 1.0, 1.0, 1.0, 1.0, 1.0, 1.0, 1.0, 1.0, 1.0, 1.0, 1.0, 1.0, 1.0, 1.0, 1.0, 1.0, 1.0, 1.0, 1.0, 1.0, 1.0, 1.0, 1.0, 1.0, 1.0, 1.0, 1.0, 1.0, 1.0, 1.0, 1.0, 1.0, 1.0, 1.0, 1.0, 1.0, 1.0, 1.0, 1.0, 1.0, 1.0, 1.0, 1.0, 1.0, 1.0, 1.0, 1.0, 1.0, 1.0, 1.0, 1.0, 1.0, 1.0, 1.0, 1.0, 1.0, 1.0, 1.0, 1.0, 1.0, 1.0, 1.0, 1.0, 1.0, 1.0, 1.0, 1.0, 1.0, 1.0, 1.0, 1.0, 1.0, 1.0, 1.0, 1.0, 1.0, 1.0, 1.0, 1.0, 1.0, 1.0, 1.0, 1.0, 1.0, 1.0, 1.0, 1.0, 1.0, 1.0, 1.0, 1.0, 1.0, 1.0, 1.0, 1.0, 1.0, 1.0, 1.0, 1.0, 1.0, 1.0, 1.0, 1.0, 1.0, 1.0, 1.0, 1.0, 1.0, 1.0, 1.0, 1.0, 1.0, 1.0, 1.0, 1.0, 1.0, 1.0]): _vg.add([_i], _w, 'REPLACE')
_vg = ob_head.vertex_groups.new(name='Bone.017')
for _i, _w in zip([378, 379, 380, 381, 382, 383, 384, 385, 426, 428, 429, 432, 433, 435, 436, 437, 440, 441, 449], [0.8697, 0.403, 0.01456, 0.1892, 0.3388, 0.09457, 0.2951, 0.1925, 0.1001, 0.07219, 0.1421, 0.01291, 0.02263, 0.9998, 0.4471, 0.2497, 0.1051, 0.06013, 0.9747]): _vg.add([_i], _w, 'REPLACE')
_vg = ob_head.vertex_groups.new(name='Bone.018')
for _i, _w in zip([378, 379, 380, 381, 382, 383, 384, 385, 428, 429, 432, 434, 436, 437, 440, 441, 448], [0.07671, 0.2002, 0.9474, 0.498, 0.2815, 0.07976, 0.3694, 0.3074, 0.001527, 0.04795, 0.001746, 0.9981, 0.1715, 0.3477, 0.1455, 0.07943, 0.9693]): _vg.add([_i], _w, 'REPLACE')
_vg = ob_head.vertex_groups.new(name='Bone.020')
for _i, _w in zip([346, 347, 348, 349, 350, 351, 352, 353, 428, 429, 432, 433, 436, 437, 438, 440, 441, 446], [0.01466, 0.1917, 0.8887, 0.4103, 0.2973, 0.1937, 0.3408, 0.09323, 0.02144, 0.01256, 0.1393, 0.07045, 0.06215, 0.1143, 0.9989, 0.2447, 0.4518, 0.9818]): _vg.add([_i], _w, 'REPLACE')
_vg = ob_head.vertex_groups.new(name='Bone.021')
for _i, _w in zip([346, 347, 348, 349, 350, 351, 352, 353, 429, 432, 433, 436, 437, 439, 440, 441, 447], [0.9478, 0.4956, 0.0652, 0.1942, 0.3669, 0.3047, 0.276, 0.07639, 0.0005127, 0.05091, 0.003138, 0.07354, 0.1409, 0.9999, 0.3535, 0.1639, 0.9656]): _vg.add([_i], _w, 'REPLACE')
_vg = ob_head.vertex_groups.new(name='Bone.022')
for _i, _w in zip([282, 283, 284, 285, 286, 287, 288, 289, 428, 429, 431, 432, 433, 436, 437, 440, 441, 445], [0.8708, 0.3836, 0.00656, 0.1387, 0.3353, 0.07855, 0.2764, 0.04513, 0.1041, 0.05954, 0.9998, 0.4436, 0.2476, 0.01173, 0.02095, 0.07049, 0.1388, 0.969]): _vg.add([_i], _w, 'REPLACE')
_vg = ob_head.vertex_groups.new(name='Bone.023')
for _i, _w in zip([282, 283, 284, 285, 286, 287, 288, 289, 428, 429, 430, 432, 433, 436, 440, 441, 444], [0.07179, 0.1673, 0.9468, 0.4192, 0.2754, 0.05421, 0.34, 0.0761, 0.1458, 0.07966, 0.9979, 0.1732, 0.349, 0.001871, 0.002048, 0.04895, 0.9707]): _vg.add([_i], _w, 'REPLACE')
_vg = ob_head.vertex_groups.new(name='Bone.024')
for _i, _w in zip([314, 315, 316, 317, 318, 319, 320, 321, 426, 428, 429, 432, 433, 436, 437, 440, 441, 442], [0.01395, 0.1445, 0.9041, 0.3974, 0.28, 0.04713, 0.3384, 0.07832, 0.5235, 0.2375, 0.4396, 0.06047, 0.111, 0.1351, 0.06836, 0.01939, 0.01077, 0.9562]): _vg.add([_i], _w, 'REPLACE')
_vg = ob_head.vertex_groups.new(name='Bone.025')
for _i, _w in zip([314, 315, 316, 317, 318, 319, 320, 321, 426, 427, 428, 429, 432, 433, 436, 437, 441, 442, 443], [0.9411, 0.4142, 0.05288, 0.158, 0.3388, 0.07554, 0.2689, 0.05125, 0.3736, 0.9996, 0.3598, 0.1736, 0.0752, 0.1438, 0.05379, 0.006075, 0.001996, 0.01107, 0.9697]): _vg.add([_i], _w, 'REPLACE')
_m = ob_head.modifiers.new('Armature', 'ARMATURE')
_m.object = ob_armature
ob_armature.location = (0.0, 0.0, 0.0)
ob_armature.rotation_euler = (1.571, 0.0, 0.0)

# ---- collection membership
scene.collection.objects.link(ob_sun)
col_robot.objects.link(ob_head)
col_robot.objects.link(ob_armature)

# ---- scene / render settings (as saved in the file)
scene.frame_start = 1; scene.frame_end = 250; scene.frame_set(1)
scene.render.engine = 'BLENDER_EEVEE_NEXT'
scene.cycles.sampling_pattern = 'TABULATED_SOBOL'
scene.cycles.use_light_tree = False
scene.view_settings.view_transform = 'Filmic'
bpy.context.view_layer.update()

# ---- added for rendering (the .blend has no active camera): camera
cam_auto = bpy.data.cameras.new('AutoCamera')
cam_auto.lens = 50.0
cam_auto.sensor_width = 36.0
cam_auto.clip_end = 1000.0
ob_auto_camera = bpy.data.objects.new('AutoCamera', cam_auto)
scene.collection.objects.link(ob_auto_camera)
ob_auto_camera.location = (6.17975, -8.07107, 4.72065)
ob_auto_camera.rotation_euler = (1.09748, -7.21219e-08, 0.694738)
scene.camera = ob_auto_camera
bpy.context.view_layer.update()
